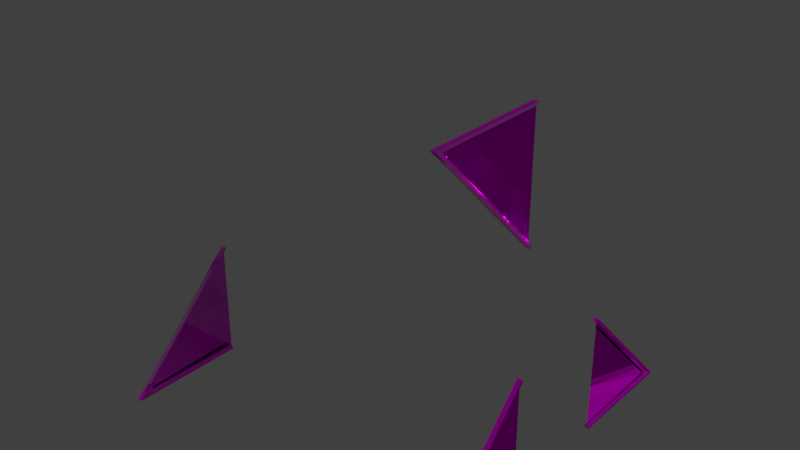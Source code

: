 # Source: Window1x1Side.blend  (saved by Blender 2.76.0; exported with 4.5.12 LTS)
import bpy
from mathutils import Matrix  # noqa: F401  (used for matrix-valued properties, if any)

bpy.ops.wm.read_factory_settings(use_empty=True)
scene = bpy.context.scene
scene.name = 'Window1x1Side_2EdgeBottom_0Corner'

# ---- collections
col_collection_1_004 = bpy.data.collections.new('Collection 1.004'); scene.collection.children.link(col_collection_1_004)
col_collection_2_004 = bpy.data.collections.new('Collection 2.004'); scene.collection.children.link(col_collection_2_004)
col_collection_2_004.hide_render = True
col_collection_2_004.hide_viewport = True
col_collection_3_004 = bpy.data.collections.new('Collection 3.004'); scene.collection.children.link(col_collection_3_004)
col_collection_3_004.hide_render = True
col_collection_3_004.hide_viewport = True
col_collection_4 = bpy.data.collections.new('Collection 4'); scene.collection.children.link(col_collection_4)
col_collection_11_004 = bpy.data.collections.new('Collection 11.004'); scene.collection.children.link(col_collection_11_004)
col_collection_11_004.hide_render = True
col_collection_11_004.hide_viewport = True
col_collection_12_004 = bpy.data.collections.new('Collection 12.004'); scene.collection.children.link(col_collection_12_004)
col_collection_12_004.hide_render = True
col_collection_12_004.hide_viewport = True

# ---- images (referenced by path relative to the original .blend; pixels are not part of the script)
import os
ASSET_DIR = os.environ.get("B2B_ASSET_DIR", "")  # directory of the original .blend (textures are referenced by path, not embedded)
HERE = os.path.dirname(os.path.abspath(__file__))  # packed textures are extracted next to this script under _unpacked/

def load_image(name, relpath, width, height, colorspace="sRGB"):
    """Load a texture the original file referenced (path relative to the .blend, or extracted next to this script)."""
    p = next((c for c in (os.path.join(HERE, relpath), os.path.join(ASSET_DIR, relpath)) if relpath and os.path.exists(c)), "")
    if p:
        img = bpy.data.images.load(p, check_existing=True)
        img.name = name
    else:  # same state as the original file: an image datablock whose file is absent (Cycles renders it pink)
        img = bpy.data.images.new(name, width, height)
        img.source = "FILE"
        img.filepath = "//" + (relpath or name)
    img.colorspace_settings.name = colorspace
    return img
img_map__7 = load_image('Map #7', 'WindowTexture_me.dds', 1024, 1024, 'sRGB')
img_windowtexture_cm_dds = load_image('WindowTexture_cm.dds', 'WindowTexture_cm.dds', 1024, 1024, 'sRGB')
img_windowtexture_ng_dds = load_image('WindowTexture_ng.dds', 'WindowTexture_ng.dds', 1024, 1024, 'Non-Color')
img_windowtexture_add_dds = load_image('WindowTexture_add.dds', 'WindowTexture_add.dds', 1024, 1024, 'Non-Color')
img_windowtexture_me_dds = load_image('WindowTexture_me.dds', 'WindowTexture_me.dds', 1024, 1024, 'sRGB')
img_map__8 = load_image('Map #8', 'SquareWindowDirt.DDS', 1024, 1024, 'sRGB')
img_sidewindowdirt_2edgeright_0corner_dds = load_image('SideWindowDirt_2EdgeRight_0Corner.DDS', 'SquareWindowDirt.DDS', 1024, 1024, 'sRGB')
img_sidewindowdirt_2edgebottom_0corner_dds = load_image('SideWindowDirt_2EdgeBottom_0Corner.DDS', 'SquareWindowDirt.DDS', 1024, 1024, 'sRGB')
img_map__8_001 = load_image('Map #8.001', 'default_grey_construction_de.dds', 1024, 1024, 'sRGB')
img_default_grey_construction_cm_dds = load_image('default_grey_construction_cm.dds', 'default_grey_construction_cm.dds', 1024, 1024, 'sRGB')
img_default_grey_construction_ng_dds = load_image('default_grey_construction_ng.dds', 'default_grey_construction_ng.dds', 1024, 1024, 'Non-Color')
img_default_grey_construction_add_dds = load_image('default_grey_construction_add.dds', 'default_grey_construction_add.dds', 1024, 1024, 'Non-Color')
img_default_grey_construction_de_dds = load_image('default_grey_construction_de.dds', 'default_grey_construction_de.dds', 1024, 1024, 'sRGB')

# ---- materials (node trees are filled in below, after node groups)
mat_frame = bpy.data.materials.new('Frame')
mat_frame.alpha_threshold = 0.0
mat_frame.diffuse_color = (0.588, 0.588, 0.588, 1.0)
mat_frame.roughness = 0.5
mat_frame.specular_intensity = 0.0
mat_glass_2edgeright_0corner = bpy.data.materials.new('Glass_2EdgeRight_0Corner')
mat_glass_2edgeright_0corner.alpha_threshold = 0.0
mat_glass_2edgeright_0corner.diffuse_color = (0.5882, 0.5882, 0.5882, 1.0)
mat_glass_2edgeright_0corner.roughness = 0.5
mat_glass_2edgeright_0corner.specular_intensity = 0.0
mat_mountpoint = bpy.data.materials.new('MountPoint')
mat_mountpoint.alpha_threshold = 0.0
mat_mountpoint.diffuse_color = (0.317, 1.0, 0.032, 1.0)
mat_mountpoint.roughness = 0.5
mat_glass_2edgebottom_0corner = bpy.data.materials.new('Glass_2EdgeBottom_0Corner')
mat_glass_2edgebottom_0corner.alpha_threshold = 0.0
mat_glass_2edgebottom_0corner.diffuse_color = (0.5882, 0.5882, 0.5882, 1.0)
mat_glass_2edgebottom_0corner.roughness = 0.5
mat_glass_2edgebottom_0corner.specular_intensity = 0.0
mat_default_gray = bpy.data.materials.new('Default_gray')
mat_default_gray.alpha_threshold = 0.0
mat_default_gray.diffuse_color = (0.5882, 0.5882, 0.5882, 1.0)
mat_default_gray.roughness = 0.5
mat_default_gray.specular_intensity = 0.0

# ---- node groups
ng_spaceengineers_dx11_shader_003 = bpy.data.node_groups.new('SpaceEngineers_DX11_Shader.003', 'ShaderNodeTree')
_s = ng_spaceengineers_dx11_shader_003.interface.new_socket(name='Surface', in_out='OUTPUT', socket_type='NodeSocketShader')
_s = ng_spaceengineers_dx11_shader_003.interface.new_socket(name='Base Color', in_out='INPUT', socket_type='NodeSocketColor')
_s = ng_spaceengineers_dx11_shader_003.interface.new_socket(name='Metalness', in_out='INPUT', socket_type='NodeSocketFloat')
_s.min_value = 0.0
_s.max_value = 1.0
_s = ng_spaceengineers_dx11_shader_003.interface.new_socket(name='Normal Map', in_out='INPUT', socket_type='NodeSocketColor')
_s.default_value = (0.5, 0.5, 1.0, 1.0)
_s = ng_spaceengineers_dx11_shader_003.interface.new_socket(name='Glossiness', in_out='INPUT', socket_type='NodeSocketFloat')
_s.min_value = 0.0
_s.max_value = 1.0
_s = ng_spaceengineers_dx11_shader_003.interface.new_socket(name='AO/Emissivity', in_out='INPUT', socket_type='NodeSocketColor')
_s.default_value = (1.0, 0.0, 0.0, 1.0)
_s = ng_spaceengineers_dx11_shader_003.interface.new_socket(name='Coloring Mask', in_out='INPUT', socket_type='NodeSocketFloat')
_s.min_value = 0.0
_s.max_value = 1.0
_N = ng_spaceengineers_dx11_shader_003.nodes; _L = ng_spaceengineers_dx11_shader_003.links
n0 = _N.new('NodeGroupInput'); n0.name = 'Group Input'; n0.location = (-400, 0)
n1 = _N.new('NodeGroupOutput'); n1.name = 'Group Output'; n1.location = (800, 0)
n2 = _N.new('ShaderNodeMath'); n2.name = 'Invert'; n2.location = (-200, 0)
n2.label = 'Invert'
n2.operation = 'SUBTRACT'
n2.inputs[0].default_value = 1.0
n3 = _N.new('ShaderNodeMath'); n3.name = 'Pow2'; n3.location = (0, 0)
n3.label = 'Pow2'
n3.operation = 'POWER'
n3.inputs[1].default_value = 2.0
n4 = _N.new('ShaderNodeNormalMap'); n4.name = 'NormalMap'; n4.location = (-200, -200)
n5 = _N.new('ShaderNodeFresnel'); n5.name = 'FresnelDiffuse'; n5.location = (200, -600)
n5.label = 'Fresnel Diffuse'
n6 = _N.new('ShaderNodeBsdfDiffuse'); n6.name = 'DiffuseColor'; n6.location = (200, -400)
n6.label = 'Diffuse Color'
n7 = _N.new('ShaderNodeBsdfAnisotropic'); n7.name = 'DiffuseGloss'; n7.location = (200, -200)
n7.label = 'Diffuse Gloss'
n7.distribution = 'GGX'
n7.inputs[0].default_value = (1.0, 1.0, 1.0, 1.0)
n8 = _N.new('ShaderNodeMixShader'); n8.name = 'MixColor'; n8.location = (400, -400)
n9 = _N.new('ShaderNodeBsdfAnisotropic'); n9.name = 'MetalGloss'; n9.location = (200, 0)
n9.label = 'Metal Gloss'
n9.distribution = 'GGX'
n10 = _N.new('ShaderNodeFresnel'); n10.name = 'FresnelMetal'; n10.location = (200, 200)
n10.label = 'Fresnel Metal '
n10.inputs[0].default_value = 25.0
n11 = _N.new('ShaderNodeMath'); n11.name = 'MetalFactor'; n11.location = (400, 200)
n11.operation = 'MULTIPLY'
n11.use_clamp = True
n12 = _N.new('ShaderNodeMixShader'); n12.name = 'MixMetal'; n12.location = (600, 0)
n13 = _N.new('ShaderNodeMath'); n13.name = 'Math'; n13.location = (0, 0)
n13.operation = 'POWER'
n14 = _N.new('ShaderNodeMath'); n14.name = 'Math.001'; n14.location = (0, 0)
n14.operation = 'POWER'
_L.new(n0.outputs[3], n2.inputs[1])
_L.new(n2.outputs[0], n3.inputs[0])
_L.new(n0.outputs[2], n4.inputs[1])
_L.new(n4.outputs[0], n5.inputs[1])
_L.new(n0.outputs[0], n6.inputs[0])
_L.new(n3.outputs[0], n6.inputs[1])
_L.new(n4.outputs[0], n6.inputs[2])
_L.new(n4.outputs[0], n7.inputs[4])
_L.new(n5.outputs[0], n8.inputs[0])
_L.new(n6.outputs[0], n8.inputs[1])
_L.new(n7.outputs[0], n8.inputs[2])
_L.new(n0.outputs[0], n9.inputs[0])
_L.new(n4.outputs[0], n9.inputs[4])
_L.new(n4.outputs[0], n10.inputs[1])
_L.new(n10.outputs[0], n11.inputs[0])
_L.new(n0.outputs[1], n11.inputs[1])
_L.new(n11.outputs[0], n12.inputs[0])
_L.new(n8.outputs[0], n12.inputs[1])
_L.new(n9.outputs[0], n12.inputs[2])
_L.new(n12.outputs[0], n1.inputs[0])
_L.new(n3.outputs[0], n13.inputs[0])
_L.new(n13.outputs[0], n9.inputs[1])
_L.new(n3.outputs[0], n14.inputs[0])
_L.new(n14.outputs[0], n7.inputs[1])
n1.is_active_output = True
ng_spaceengineers_dx9_shader_003 = bpy.data.node_groups.new('SpaceEngineers_DX9_Shader.003', 'ShaderNodeTree')
_s = ng_spaceengineers_dx9_shader_003.interface.new_socket(name='Surface', in_out='OUTPUT', socket_type='NodeSocketShader')
_s = ng_spaceengineers_dx9_shader_003.interface.new_socket(name='Diffuse', in_out='INPUT', socket_type='NodeSocketColor')
_s = ng_spaceengineers_dx9_shader_003.interface.new_socket(name='Emissive', in_out='INPUT', socket_type='NodeSocketFloat')
_s.default_value = 1.0
_s.min_value = 0.0
_s.max_value = 1.0
_s = ng_spaceengineers_dx9_shader_003.interface.new_socket(name='Normal Map', in_out='INPUT', socket_type='NodeSocketColor')
_s.default_value = (0.5, 0.5, 1.0, 1.0)
_s = ng_spaceengineers_dx9_shader_003.interface.new_socket(name='Specularity', in_out='INPUT', socket_type='NodeSocketFloat')
_s.min_value = 0.0
_s.max_value = 1.0
_s = ng_spaceengineers_dx9_shader_003.interface.new_socket(name='Uniform Color', in_out='INPUT', socket_type='NodeSocketColor')
_s.default_value = (1.0, 1.0, 1.0, 1.0)
_s = ng_spaceengineers_dx9_shader_003.interface.new_socket(name='Specular Intensity', in_out='INPUT', socket_type='NodeSocketFloat')
_s.min_value = 0.0
_s.max_value = 1000.0
_s = ng_spaceengineers_dx9_shader_003.interface.new_socket(name='Specular Power', in_out='INPUT', socket_type='NodeSocketFloat')
_s.min_value = 0.0
_s.max_value = 1000.0
_N = ng_spaceengineers_dx9_shader_003.nodes; _L = ng_spaceengineers_dx9_shader_003.links
n0 = _N.new('NodeGroupInput'); n0.name = 'Group Input'; n0.location = (-400, 0)
n1 = _N.new('NodeGroupOutput'); n1.name = 'Group Output'; n1.location = (200, 0)
n2 = _N.new('ShaderNodeNormalMap'); n2.name = 'NormalMap'; n2.location = (-200, -200)
n3 = _N.new('ShaderNodeBsdfDiffuse'); n3.name = 'DiffuseColor'; n3.location = (-200, 0)
n3.label = 'Diffuse Color'
_L.new(n0.outputs[2], n2.inputs[1])
_L.new(n0.outputs[0], n3.inputs[0])
_L.new(n2.outputs[0], n3.inputs[2])
_L.new(n3.outputs[0], n1.inputs[0])
n1.is_active_output = True
ng_spaceengineers_dx11_shader = bpy.data.node_groups.new('SpaceEngineers_DX11_Shader', 'ShaderNodeTree')
_s = ng_spaceengineers_dx11_shader.interface.new_socket(name='Surface', in_out='OUTPUT', socket_type='NodeSocketShader')
_s = ng_spaceengineers_dx11_shader.interface.new_socket(name='Base Color', in_out='INPUT', socket_type='NodeSocketColor')
_s = ng_spaceengineers_dx11_shader.interface.new_socket(name='Metalness', in_out='INPUT', socket_type='NodeSocketFloat')
_s.min_value = 0.0
_s.max_value = 1.0
_s = ng_spaceengineers_dx11_shader.interface.new_socket(name='Normal Map', in_out='INPUT', socket_type='NodeSocketColor')
_s.default_value = (0.5, 0.5, 1.0, 1.0)
_s = ng_spaceengineers_dx11_shader.interface.new_socket(name='Glossiness', in_out='INPUT', socket_type='NodeSocketFloat')
_s.min_value = 0.0
_s.max_value = 1.0
_s = ng_spaceengineers_dx11_shader.interface.new_socket(name='AO/Emissivity', in_out='INPUT', socket_type='NodeSocketColor')
_s.default_value = (1.0, 0.0, 0.0, 1.0)
_s = ng_spaceengineers_dx11_shader.interface.new_socket(name='Coloring Mask', in_out='INPUT', socket_type='NodeSocketFloat')
_s.min_value = 0.0
_s.max_value = 1.0
_N = ng_spaceengineers_dx11_shader.nodes; _L = ng_spaceengineers_dx11_shader.links
n0 = _N.new('NodeGroupInput'); n0.name = 'Group Input'; n0.location = (-400, 0)
n1 = _N.new('NodeGroupOutput'); n1.name = 'Group Output'; n1.location = (800, 0)
n2 = _N.new('ShaderNodeMath'); n2.name = 'Invert'; n2.location = (-200, 0)
n2.label = 'Invert'
n2.operation = 'SUBTRACT'
n2.inputs[0].default_value = 1.0
n3 = _N.new('ShaderNodeMath'); n3.name = 'Pow2'; n3.location = (0, 0)
n3.label = 'Pow2'
n3.operation = 'POWER'
n3.inputs[1].default_value = 2.0
n4 = _N.new('ShaderNodeNormalMap'); n4.name = 'NormalMap'; n4.location = (-200, -200)
n5 = _N.new('ShaderNodeFresnel'); n5.name = 'FresnelDiffuse'; n5.location = (200, -600)
n5.label = 'Fresnel Diffuse'
n6 = _N.new('ShaderNodeBsdfDiffuse'); n6.name = 'DiffuseColor'; n6.location = (200, -400)
n6.label = 'Diffuse Color'
n7 = _N.new('ShaderNodeBsdfAnisotropic'); n7.name = 'DiffuseGloss'; n7.location = (200, -200)
n7.label = 'Diffuse Gloss'
n7.distribution = 'GGX'
n7.inputs[0].default_value = (1.0, 1.0, 1.0, 1.0)
n8 = _N.new('ShaderNodeMixShader'); n8.name = 'MixColor'; n8.location = (400, -400)
n9 = _N.new('ShaderNodeBsdfAnisotropic'); n9.name = 'MetalGloss'; n9.location = (200, 0)
n9.label = 'Metal Gloss'
n9.distribution = 'GGX'
n10 = _N.new('ShaderNodeFresnel'); n10.name = 'FresnelMetal'; n10.location = (200, 200)
n10.label = 'Fresnel Metal '
n10.inputs[0].default_value = 25.0
n11 = _N.new('ShaderNodeMath'); n11.name = 'MetalFactor'; n11.location = (400, 200)
n11.operation = 'MULTIPLY'
n11.use_clamp = True
n12 = _N.new('ShaderNodeMixShader'); n12.name = 'MixMetal'; n12.location = (600, 0)
n13 = _N.new('ShaderNodeMath'); n13.name = 'Math'; n13.location = (0, 0)
n13.operation = 'POWER'
n14 = _N.new('ShaderNodeMath'); n14.name = 'Math.001'; n14.location = (0, 0)
n14.operation = 'POWER'
_L.new(n0.outputs[3], n2.inputs[1])
_L.new(n2.outputs[0], n3.inputs[0])
_L.new(n0.outputs[2], n4.inputs[1])
_L.new(n4.outputs[0], n5.inputs[1])
_L.new(n0.outputs[0], n6.inputs[0])
_L.new(n3.outputs[0], n6.inputs[1])
_L.new(n4.outputs[0], n6.inputs[2])
_L.new(n4.outputs[0], n7.inputs[4])
_L.new(n5.outputs[0], n8.inputs[0])
_L.new(n6.outputs[0], n8.inputs[1])
_L.new(n7.outputs[0], n8.inputs[2])
_L.new(n0.outputs[0], n9.inputs[0])
_L.new(n4.outputs[0], n9.inputs[4])
_L.new(n4.outputs[0], n10.inputs[1])
_L.new(n10.outputs[0], n11.inputs[0])
_L.new(n0.outputs[1], n11.inputs[1])
_L.new(n11.outputs[0], n12.inputs[0])
_L.new(n8.outputs[0], n12.inputs[1])
_L.new(n9.outputs[0], n12.inputs[2])
_L.new(n12.outputs[0], n1.inputs[0])
_L.new(n3.outputs[0], n13.inputs[0])
_L.new(n13.outputs[0], n9.inputs[1])
_L.new(n3.outputs[0], n14.inputs[0])
_L.new(n14.outputs[0], n7.inputs[1])
n1.is_active_output = True
ng_spaceengineers_dx9_shader = bpy.data.node_groups.new('SpaceEngineers_DX9_Shader', 'ShaderNodeTree')
_s = ng_spaceengineers_dx9_shader.interface.new_socket(name='Surface', in_out='OUTPUT', socket_type='NodeSocketShader')
_s = ng_spaceengineers_dx9_shader.interface.new_socket(name='Diffuse', in_out='INPUT', socket_type='NodeSocketColor')
_s = ng_spaceengineers_dx9_shader.interface.new_socket(name='Emissive', in_out='INPUT', socket_type='NodeSocketFloat')
_s.default_value = 1.0
_s.min_value = 0.0
_s.max_value = 1.0
_s = ng_spaceengineers_dx9_shader.interface.new_socket(name='Normal Map', in_out='INPUT', socket_type='NodeSocketColor')
_s.default_value = (0.5, 0.5, 1.0, 1.0)
_s = ng_spaceengineers_dx9_shader.interface.new_socket(name='Specularity', in_out='INPUT', socket_type='NodeSocketFloat')
_s.min_value = 0.0
_s.max_value = 1.0
_s = ng_spaceengineers_dx9_shader.interface.new_socket(name='Uniform Color', in_out='INPUT', socket_type='NodeSocketColor')
_s.default_value = (1.0, 1.0, 1.0, 1.0)
_s = ng_spaceengineers_dx9_shader.interface.new_socket(name='Specular Intensity', in_out='INPUT', socket_type='NodeSocketFloat')
_s.min_value = 0.0
_s.max_value = 1000.0
_s = ng_spaceengineers_dx9_shader.interface.new_socket(name='Specular Power', in_out='INPUT', socket_type='NodeSocketFloat')
_s.min_value = 0.0
_s.max_value = 1000.0
_N = ng_spaceengineers_dx9_shader.nodes; _L = ng_spaceengineers_dx9_shader.links
n0 = _N.new('NodeGroupInput'); n0.name = 'Group Input'; n0.location = (-400, 0)
n1 = _N.new('NodeGroupOutput'); n1.name = 'Group Output'; n1.location = (200, 0)
n2 = _N.new('ShaderNodeNormalMap'); n2.name = 'NormalMap'; n2.location = (-200, -200)
n3 = _N.new('ShaderNodeBsdfDiffuse'); n3.name = 'DiffuseColor'; n3.location = (-200, 0)
n3.label = 'Diffuse Color'
_L.new(n0.outputs[2], n2.inputs[1])
_L.new(n0.outputs[0], n3.inputs[0])
_L.new(n2.outputs[0], n3.inputs[2])
_L.new(n3.outputs[0], n1.inputs[0])
n1.is_active_output = True

# ---- material node trees
mat_frame.use_nodes = True; mat_frame.node_tree.nodes.clear()
_N = mat_frame.node_tree.nodes; _L = mat_frame.node_tree.links
n0 = _N.new('ShaderNodeOutputMaterial'); n0.name = 'Material Output'; n0.location = (800, 150)
n0.label = 'Material Out'
n1 = _N.new('ShaderNodeAddShader'); n1.name = 'Add Shader'; n1.location = (1000, 880)
n1.label = 'Shader Add Refl'
n2 = _N.new('ShaderNodeAddShader'); n2.name = 'Add Shader.001'; n2.location = (800, 880)
n2.label = 'Shader Add Spec'
n3 = _N.new('ShaderNodeBsdfRefraction'); n3.name = 'Refraction BSDF'; n3.location = (1200, 220)
n3.label = 'Refl BSDF'
n3.mute = True
n4 = _N.new('ShaderNodeMix'); n4.name = 'Mix'; n4.location = (1000, 220)
n4.label = 'Mix Color/Refl'
n4.data_type = 'RGBA'
n4.blend_type = 'MULTIPLY'
n4.inputs[0].default_value = 1.0
n4.inputs[6].default_value = (1.0, 1.0, 1.0, 1.0)
n4.inputs[7].default_value = (0.0, 0.0, 0.0, 0.0)
n5 = _N.new('ShaderNodeMixShader'); n5.name = 'Mix Shader'; n5.location = (600, 880)
n5.label = 'Shader Mix Alpha'
n6 = _N.new('ShaderNodeBsdfTransparent'); n6.name = 'Transparent BSDF'; n6.location = (400, 880)
n6.label = 'Alpha BSDF'
n6.mute = True
n7 = _N.new('ShaderNodeMix'); n7.name = 'Mix.001'; n7.location = (200, 1100)
n7.label = 'Mix Color/Alpha'
n7.data_type = 'RGBA'
n7.blend_type = 'MULTIPLY'
n7.inputs[0].default_value = 1.0
n7.inputs[6].default_value = (1.0, 1.0, 1.0, 1.0)
n7.inputs[7].default_value = (1.0, 1.0, 1.0, 1.0)
n8 = _N.new('ShaderNodeBsdfDiffuse'); n8.name = 'Diffuse BSDF'; n8.location = (400, 660)
n8.label = 'Diff BSDF'
n9 = _N.new('ShaderNodeMix'); n9.name = 'Mix.002'; n9.location = (200, 660)
n9.label = 'Mix Color/Diffuse'
n9.data_type = 'RGBA'
n9.blend_type = 'MULTIPLY'
n9.inputs[0].default_value = 1.0
n9.inputs[6].default_value = (0.588, 0.588, 0.588, 1.0)
n10 = _N.new('ShaderNodeBsdfAnisotropic'); n10.name = 'Glossy BSDF'; n10.location = (400, 220)
n10.label = 'Spec BSDF'
n10.mute = True
n10.distribution = 'GGX'
n11 = _N.new('ShaderNodeMix'); n11.name = 'Mix.003'; n11.location = (200, 220)
n11.label = 'Mix Color/Spec'
n11.data_type = 'RGBA'
n11.blend_type = 'MULTIPLY'
n11.inputs[0].default_value = 1.0
n11.inputs[6].default_value = (0.0, 0.0, 0.0, 1.0)
n11.inputs[7].default_value = (0.0, 0.0, 0.0, 1.0)
n12 = _N.new('ShaderNodeMix'); n12.name = 'Mix.004'; n12.location = (200, 0)
n12.label = 'Mix Color/Hardness'
n12.data_type = 'RGBA'
n12.blend_type = 'MULTIPLY'
n12.inputs[0].default_value = 1.0
n12.inputs[6].default_value = (0.35, 0.35, 0.35, 0.35)
n12.inputs[7].default_value = (1.0, 1.0, 1.0, 1.0)
n13 = _N.new('ShaderNodeNormalMap'); n13.name = 'Normal Map'; n13.location = (200, 440)
n13.label = 'Normal/Map'
n13.mute = True
n14 = _N.new('ShaderNodeMix'); n14.name = 'Mix.005'; n14.location = (1000, 660)
n14.label = 'Bump/Map'
n14.mute = True
n14.data_type = 'RGBA'
n14.blend_type = 'MULTIPLY'
n14.inputs[0].default_value = 1.0
n14.inputs[6].default_value = (1.0, 1.0, 1.0, 1.0)
n14.inputs[7].default_value = (0.0, 0.0, 0.0, 1.0)
n15 = _N.new('ShaderNodeTexCoord'); n15.name = 'Texture Coordinate'; n15.location = (-600, 660)
n15.label = 'Texture Coords'
n16 = _N.new('ShaderNodeTexImage'); n16.name = 'Image Texture'; n16.location = (0, 660)
n16.width = 140
n16.image = img_map__7
n17 = _N.new('ShaderNodeTexImage'); n17.name = 'ColorMetalTexture'; n17.location = (-600, 600)
n17.label = 'ColorMetalTexture'
n17.width = 140
n17.image = img_windowtexture_cm_dds
n18 = _N.new('ShaderNodeTexImage'); n18.name = 'NormalGlossTexture'; n18.location = (-400, 500)
n18.label = 'NormalGlossTexture'
n18.width = 140
n18.image = img_windowtexture_ng_dds
n19 = _N.new('ShaderNodeTexImage'); n19.name = 'AddMapsTexture'; n19.location = (-200, 400)
n19.label = 'AddMapsTexture'
n19.width = 140
n19.image = img_windowtexture_add_dds
n20 = _N.new('ShaderNodeTexImage'); n20.name = 'AlphamaskTexture'; n20.location = (0, 300)
n20.label = 'AlphamaskTexture'
n20.width = 140
n21 = _N.new('ShaderNodeGroup'); n21.name = 'DX11Shader'; n21.location = (250, 600)
n21.width = 207
n21.node_tree = ng_spaceengineers_dx11_shader_003
n22 = _N.new('NodeFrame'); n22.name = 'DX11Frame'; n22.location = (0, 0)
n22.label = 'DirectX 11 Textures'
n22.width = 150
n22.label_size = 25
n23 = _N.new('ShaderNodeTexImage'); n23.name = 'DiffuseTexture'; n23.location = (-600, -100)
n23.label = 'DiffuseTexture'
n23.width = 140
n23.image = img_windowtexture_me_dds
n24 = _N.new('ShaderNodeTexImage'); n24.name = 'NormalTexture'; n24.location = (-400, -200)
n24.label = 'NormalTexture'
n24.width = 140
n25 = _N.new('ShaderNodeRGB'); n25.name = 'DiffuseColor'; n25.location = (-200, -300)
n25.label = 'Diffuse Color'
n25.outputs[0].default_value = (1.0, 1.0, 1.0, 1.0)
n26 = _N.new('ShaderNodeValue'); n26.name = 'SpecularIntensity'; n26.location = (0, -300)
n26.label = 'Specular Intensity'
n26.outputs[0].default_value = 0.0
n27 = _N.new('ShaderNodeValue'); n27.name = 'SpecularPower'; n27.location = (0, -400)
n27.label = 'Specular Power'
n27.outputs[0].default_value = 2.0
n28 = _N.new('ShaderNodeGroup'); n28.name = 'DX9Shader'; n28.location = (250, -50)
n28.width = 207
n28.node_tree = ng_spaceengineers_dx9_shader_003
n29 = _N.new('NodeFrame'); n29.name = 'DX9Frame'; n29.location = (0, 0)
n29.label = 'DirectX 9 Textures'
n29.width = 150
n29.label_size = 25
n30 = _N.new('ShaderNodeMixShader'); n30.name = 'ShaderToggle'; n30.location = (600, 150)
n30.label = 'Shader Toggle'
n30.inputs[0].default_value = 0.0
n31 = _N.new('ShaderNodeDisplacement'); n31.name = 'Displacement'; n31.location = (0, 0)
n31.inputs[1].default_value = 0.0
n31.inputs[2].default_value = 0.1
n32 = _N.new('ShaderNodeMath'); n32.name = 'Math'; n32.location = (0, 0)
n32.operation = 'POWER'
n17.parent = n22
n18.parent = n22
n19.parent = n22
n20.parent = n22
n21.parent = n22
n23.parent = n29
n24.parent = n29
n25.parent = n29
n26.parent = n29
n27.parent = n29
n28.parent = n29
_L.new(n2.outputs[0], n1.inputs[0])
_L.new(n3.outputs[0], n1.inputs[1])
_L.new(n4.outputs[2], n3.inputs[0])
_L.new(n5.outputs[0], n2.inputs[0])
_L.new(n6.outputs[0], n5.inputs[1])
_L.new(n7.outputs[2], n5.inputs[0])
_L.new(n8.outputs[0], n5.inputs[2])
_L.new(n9.outputs[2], n8.inputs[0])
_L.new(n10.outputs[0], n2.inputs[1])
_L.new(n11.outputs[2], n10.inputs[0])
_L.new(n13.outputs[0], n8.inputs[2])
_L.new(n13.outputs[0], n10.inputs[4])
_L.new(n13.outputs[0], n3.inputs[3])
_L.new(n16.outputs[0], n9.inputs[7])
_L.new(n17.outputs[0], n21.inputs[0])
_L.new(n17.outputs[1], n21.inputs[1])
_L.new(n18.outputs[0], n21.inputs[2])
_L.new(n18.outputs[1], n21.inputs[3])
_L.new(n19.outputs[0], n21.inputs[4])
_L.new(n19.outputs[1], n21.inputs[5])
_L.new(n23.outputs[0], n28.inputs[0])
_L.new(n23.outputs[1], n28.inputs[1])
_L.new(n24.outputs[0], n28.inputs[2])
_L.new(n24.outputs[1], n28.inputs[3])
_L.new(n25.outputs[0], n28.inputs[4])
_L.new(n26.outputs[0], n28.inputs[5])
_L.new(n27.outputs[0], n28.inputs[6])
_L.new(n21.outputs[0], n30.inputs[1])
_L.new(n28.outputs[0], n30.inputs[2])
_L.new(n30.outputs[0], n0.inputs[0])
_L.new(n14.outputs[2], n31.inputs[0])
_L.new(n31.outputs[0], n0.inputs[2])
_L.new(n12.outputs[2], n32.inputs[0])
_L.new(n32.outputs[0], n10.inputs[1])
n0.is_active_output = True
mat_glass_2edgeright_0corner.use_nodes = True; mat_glass_2edgeright_0corner.node_tree.nodes.clear()
_N = mat_glass_2edgeright_0corner.node_tree.nodes; _L = mat_glass_2edgeright_0corner.node_tree.links
n0 = _N.new('ShaderNodeOutputMaterial'); n0.name = 'Material Output'; n0.location = (800, 150)
n0.label = 'Material Out'
n1 = _N.new('ShaderNodeAddShader'); n1.name = 'Add Shader'; n1.location = (1000, 880)
n1.label = 'Shader Add Refl'
n2 = _N.new('ShaderNodeAddShader'); n2.name = 'Add Shader.001'; n2.location = (800, 880)
n2.label = 'Shader Add Spec'
n3 = _N.new('ShaderNodeBsdfRefraction'); n3.name = 'Refraction BSDF'; n3.location = (1200, 220)
n3.label = 'Refl BSDF'
n3.mute = True
n4 = _N.new('ShaderNodeMix'); n4.name = 'Mix'; n4.location = (1000, 220)
n4.label = 'Mix Color/Refl'
n4.data_type = 'RGBA'
n4.blend_type = 'MULTIPLY'
n4.inputs[0].default_value = 1.0
n4.inputs[6].default_value = (1.0, 1.0, 1.0, 1.0)
n4.inputs[7].default_value = (0.0, 0.0, 0.0, 0.0)
n5 = _N.new('ShaderNodeMixShader'); n5.name = 'Mix Shader'; n5.location = (600, 880)
n5.label = 'Shader Mix Alpha'
n6 = _N.new('ShaderNodeBsdfTransparent'); n6.name = 'Transparent BSDF'; n6.location = (400, 880)
n6.label = 'Alpha BSDF'
n7 = _N.new('ShaderNodeMix'); n7.name = 'Mix.001'; n7.location = (200, 1100)
n7.label = 'Mix Color/Alpha'
n7.data_type = 'RGBA'
n7.blend_type = 'MULTIPLY'
n7.inputs[0].default_value = 1.0
n7.inputs[6].default_value = (0.5, 0.5, 0.5, 0.5)
n7.inputs[7].default_value = (1.0, 1.0, 1.0, 1.0)
n8 = _N.new('ShaderNodeBsdfDiffuse'); n8.name = 'Diffuse BSDF'; n8.location = (400, 660)
n8.label = 'Diff BSDF'
n9 = _N.new('ShaderNodeMix'); n9.name = 'Mix.002'; n9.location = (200, 660)
n9.label = 'Mix Color/Diffuse'
n9.data_type = 'RGBA'
n9.blend_type = 'MULTIPLY'
n9.inputs[0].default_value = 1.0
n9.inputs[6].default_value = (0.5882, 0.5882, 0.5882, 1.0)
n10 = _N.new('ShaderNodeBsdfAnisotropic'); n10.name = 'Glossy BSDF'; n10.location = (400, 220)
n10.label = 'Spec BSDF'
n10.mute = True
n10.distribution = 'GGX'
n11 = _N.new('ShaderNodeMix'); n11.name = 'Mix.003'; n11.location = (200, 220)
n11.label = 'Mix Color/Spec'
n11.data_type = 'RGBA'
n11.blend_type = 'MULTIPLY'
n11.inputs[0].default_value = 1.0
n11.inputs[6].default_value = (0.0, 0.0, 0.0, 1.0)
n11.inputs[7].default_value = (0.0, 0.0, 0.0, 1.0)
n12 = _N.new('ShaderNodeMix'); n12.name = 'Mix.004'; n12.location = (200, 0)
n12.label = 'Mix Color/Hardness'
n12.data_type = 'RGBA'
n12.blend_type = 'MULTIPLY'
n12.inputs[0].default_value = 1.0
n12.inputs[6].default_value = (0.35, 0.35, 0.35, 0.35)
n12.inputs[7].default_value = (1.0, 1.0, 1.0, 1.0)
n13 = _N.new('ShaderNodeNormalMap'); n13.name = 'Normal Map'; n13.location = (200, 440)
n13.label = 'Normal/Map'
n13.mute = True
n14 = _N.new('ShaderNodeMix'); n14.name = 'Mix.005'; n14.location = (1000, 660)
n14.label = 'Bump/Map'
n14.mute = True
n14.data_type = 'RGBA'
n14.blend_type = 'MULTIPLY'
n14.inputs[0].default_value = 1.0
n14.inputs[6].default_value = (1.0, 1.0, 1.0, 1.0)
n14.inputs[7].default_value = (0.0, 0.0, 0.0, 1.0)
n15 = _N.new('ShaderNodeTexCoord'); n15.name = 'Texture Coordinate'; n15.location = (-600, 660)
n15.label = 'Texture Coords'
n16 = _N.new('ShaderNodeTexImage'); n16.name = 'Image Texture'; n16.location = (0, 660)
n16.width = 140
n16.image = img_map__8
n17 = _N.new('ShaderNodeTexImage'); n17.name = 'ColorMetalTexture'; n17.location = (-600, 600)
n17.label = 'ColorMetalTexture'
n17.width = 140
n18 = _N.new('ShaderNodeTexImage'); n18.name = 'NormalGlossTexture'; n18.location = (-400, 500)
n18.label = 'NormalGlossTexture'
n18.width = 140
n19 = _N.new('ShaderNodeTexImage'); n19.name = 'AddMapsTexture'; n19.location = (-200, 400)
n19.label = 'AddMapsTexture'
n19.width = 140
n20 = _N.new('ShaderNodeTexImage'); n20.name = 'AlphamaskTexture'; n20.location = (0, 300)
n20.label = 'AlphamaskTexture'
n20.width = 140
n21 = _N.new('ShaderNodeGroup'); n21.name = 'DX11Shader'; n21.location = (250, 600)
n21.width = 207
n21.node_tree = ng_spaceengineers_dx11_shader_003
n22 = _N.new('NodeFrame'); n22.name = 'DX11Frame'; n22.location = (0, 0)
n22.label = 'DirectX 11 Textures'
n22.width = 150
n22.label_size = 25
n23 = _N.new('ShaderNodeTexImage'); n23.name = 'DiffuseTexture'; n23.location = (-600, -100)
n23.label = 'DiffuseTexture'
n23.width = 140
n23.image = img_sidewindowdirt_2edgeright_0corner_dds
n24 = _N.new('ShaderNodeTexImage'); n24.name = 'NormalTexture'; n24.location = (-400, -200)
n24.label = 'NormalTexture'
n24.width = 140
n25 = _N.new('ShaderNodeRGB'); n25.name = 'DiffuseColor'; n25.location = (-200, -300)
n25.label = 'Diffuse Color'
n25.outputs[0].default_value = (1.0, 1.0, 1.0, 1.0)
n26 = _N.new('ShaderNodeValue'); n26.name = 'SpecularIntensity'; n26.location = (0, -300)
n26.label = 'Specular Intensity'
n26.outputs[0].default_value = 30.0
n27 = _N.new('ShaderNodeValue'); n27.name = 'SpecularPower'; n27.location = (0, -400)
n27.label = 'Specular Power'
n27.outputs[0].default_value = 42.0
n28 = _N.new('ShaderNodeGroup'); n28.name = 'DX9Shader'; n28.location = (250, -50)
n28.width = 207
n28.node_tree = ng_spaceengineers_dx9_shader_003
n29 = _N.new('NodeFrame'); n29.name = 'DX9Frame'; n29.location = (0, 0)
n29.label = 'DirectX 9 Textures'
n29.width = 150
n29.label_size = 25
n30 = _N.new('ShaderNodeMixShader'); n30.name = 'ShaderToggle'; n30.location = (600, 150)
n30.label = 'Shader Toggle'
n30.inputs[0].default_value = 0.0
n31 = _N.new('ShaderNodeDisplacement'); n31.name = 'Displacement'; n31.location = (0, 0)
n31.inputs[1].default_value = 0.0
n31.inputs[2].default_value = 0.1
n32 = _N.new('ShaderNodeMath'); n32.name = 'Math'; n32.location = (0, 0)
n32.operation = 'POWER'
n17.parent = n22
n18.parent = n22
n19.parent = n22
n20.parent = n22
n21.parent = n22
n23.parent = n29
n24.parent = n29
n25.parent = n29
n26.parent = n29
n27.parent = n29
n28.parent = n29
_L.new(n2.outputs[0], n1.inputs[0])
_L.new(n3.outputs[0], n1.inputs[1])
_L.new(n4.outputs[2], n3.inputs[0])
_L.new(n5.outputs[0], n2.inputs[0])
_L.new(n6.outputs[0], n5.inputs[1])
_L.new(n7.outputs[2], n5.inputs[0])
_L.new(n8.outputs[0], n5.inputs[2])
_L.new(n9.outputs[2], n8.inputs[0])
_L.new(n10.outputs[0], n2.inputs[1])
_L.new(n11.outputs[2], n10.inputs[0])
_L.new(n13.outputs[0], n8.inputs[2])
_L.new(n13.outputs[0], n10.inputs[4])
_L.new(n13.outputs[0], n3.inputs[3])
_L.new(n16.outputs[0], n9.inputs[7])
_L.new(n17.outputs[0], n21.inputs[0])
_L.new(n17.outputs[1], n21.inputs[1])
_L.new(n18.outputs[0], n21.inputs[2])
_L.new(n18.outputs[1], n21.inputs[3])
_L.new(n19.outputs[0], n21.inputs[4])
_L.new(n19.outputs[1], n21.inputs[5])
_L.new(n23.outputs[0], n28.inputs[0])
_L.new(n23.outputs[1], n28.inputs[1])
_L.new(n24.outputs[0], n28.inputs[2])
_L.new(n24.outputs[1], n28.inputs[3])
_L.new(n25.outputs[0], n28.inputs[4])
_L.new(n26.outputs[0], n28.inputs[5])
_L.new(n27.outputs[0], n28.inputs[6])
_L.new(n21.outputs[0], n30.inputs[1])
_L.new(n28.outputs[0], n30.inputs[2])
_L.new(n30.outputs[0], n0.inputs[0])
_L.new(n14.outputs[2], n31.inputs[0])
_L.new(n31.outputs[0], n0.inputs[2])
_L.new(n12.outputs[2], n32.inputs[0])
_L.new(n32.outputs[0], n10.inputs[1])
n0.is_active_output = True
mat_mountpoint.use_nodes = True; mat_mountpoint.node_tree.nodes.clear()
_N = mat_mountpoint.node_tree.nodes; _L = mat_mountpoint.node_tree.links
n0 = _N.new('ShaderNodeOutputMaterial'); n0.name = 'Material Output'; n0.location = (800, 150)
n1 = _N.new('ShaderNodeTexImage'); n1.name = 'ColorMetalTexture'; n1.location = (-600, 600)
n1.label = 'ColorMetalTexture'
n1.width = 140
n2 = _N.new('ShaderNodeTexImage'); n2.name = 'NormalGlossTexture'; n2.location = (-400, 500)
n2.label = 'NormalGlossTexture'
n2.width = 140
n3 = _N.new('ShaderNodeTexImage'); n3.name = 'AddMapsTexture'; n3.location = (-200, 400)
n3.label = 'AddMapsTexture'
n3.width = 140
n4 = _N.new('ShaderNodeTexImage'); n4.name = 'AlphamaskTexture'; n4.location = (0, 300)
n4.label = 'AlphamaskTexture'
n4.width = 140
n5 = _N.new('ShaderNodeGroup'); n5.name = 'DX11Shader'; n5.location = (250, 600)
n5.width = 207
n5.node_tree = ng_spaceengineers_dx11_shader_003
n6 = _N.new('NodeFrame'); n6.name = 'DX11Frame'; n6.location = (0, 0)
n6.label = 'DirectX 11 Textures'
n6.width = 150
n6.label_size = 25
n7 = _N.new('ShaderNodeTexImage'); n7.name = 'DiffuseTexture'; n7.location = (-600, -100)
n7.label = 'DiffuseTexture'
n7.width = 140
n8 = _N.new('ShaderNodeTexImage'); n8.name = 'NormalTexture'; n8.location = (-400, -200)
n8.label = 'NormalTexture'
n8.width = 140
n9 = _N.new('ShaderNodeRGB'); n9.name = 'DiffuseColor'; n9.location = (-200, -300)
n9.label = 'Diffuse Color'
n9.outputs[0].default_value = (1.0, 1.0, 1.0, 1.0)
n10 = _N.new('ShaderNodeValue'); n10.name = 'SpecularIntensity'; n10.location = (0, -300)
n10.label = 'Specular Intensity'
n10.outputs[0].default_value = 0.0
n11 = _N.new('ShaderNodeValue'); n11.name = 'SpecularPower'; n11.location = (0, -400)
n11.label = 'Specular Power'
n11.outputs[0].default_value = 0.0
n12 = _N.new('ShaderNodeGroup'); n12.name = 'DX9Shader'; n12.location = (250, -50)
n12.width = 207
n12.node_tree = ng_spaceengineers_dx9_shader_003
n13 = _N.new('NodeFrame'); n13.name = 'DX9Frame'; n13.location = (0, 0)
n13.label = 'DirectX 9 Textures'
n13.width = 150
n13.label_size = 25
n14 = _N.new('ShaderNodeMixShader'); n14.name = 'ShaderToggle'; n14.location = (600, 150)
n14.label = 'Shader Toggle'
n14.inputs[0].default_value = 0.0
n1.parent = n6
n2.parent = n6
n3.parent = n6
n4.parent = n6
n5.parent = n6
n7.parent = n13
n8.parent = n13
n9.parent = n13
n10.parent = n13
n11.parent = n13
n12.parent = n13
_L.new(n1.outputs[0], n5.inputs[0])
_L.new(n1.outputs[1], n5.inputs[1])
_L.new(n2.outputs[0], n5.inputs[2])
_L.new(n2.outputs[1], n5.inputs[3])
_L.new(n3.outputs[0], n5.inputs[4])
_L.new(n3.outputs[1], n5.inputs[5])
_L.new(n7.outputs[0], n12.inputs[0])
_L.new(n7.outputs[1], n12.inputs[1])
_L.new(n8.outputs[0], n12.inputs[2])
_L.new(n8.outputs[1], n12.inputs[3])
_L.new(n9.outputs[0], n12.inputs[4])
_L.new(n10.outputs[0], n12.inputs[5])
_L.new(n11.outputs[0], n12.inputs[6])
_L.new(n5.outputs[0], n14.inputs[1])
_L.new(n12.outputs[0], n14.inputs[2])
_L.new(n14.outputs[0], n0.inputs[0])
n0.is_active_output = True
mat_glass_2edgebottom_0corner.use_nodes = True; mat_glass_2edgebottom_0corner.node_tree.nodes.clear()
_N = mat_glass_2edgebottom_0corner.node_tree.nodes; _L = mat_glass_2edgebottom_0corner.node_tree.links
n0 = _N.new('ShaderNodeOutputMaterial'); n0.name = 'Material Output'; n0.location = (800, 150)
n0.label = 'Material Out'
n1 = _N.new('ShaderNodeAddShader'); n1.name = 'Add Shader'; n1.location = (1000, 880)
n1.label = 'Shader Add Refl'
n2 = _N.new('ShaderNodeAddShader'); n2.name = 'Add Shader.001'; n2.location = (800, 880)
n2.label = 'Shader Add Spec'
n3 = _N.new('ShaderNodeBsdfRefraction'); n3.name = 'Refraction BSDF'; n3.location = (1200, 220)
n3.label = 'Refl BSDF'
n3.mute = True
n4 = _N.new('ShaderNodeMix'); n4.name = 'Mix'; n4.location = (1000, 220)
n4.label = 'Mix Color/Refl'
n4.data_type = 'RGBA'
n4.blend_type = 'MULTIPLY'
n4.inputs[0].default_value = 1.0
n4.inputs[6].default_value = (1.0, 1.0, 1.0, 1.0)
n4.inputs[7].default_value = (0.0, 0.0, 0.0, 0.0)
n5 = _N.new('ShaderNodeMixShader'); n5.name = 'Mix Shader'; n5.location = (600, 880)
n5.label = 'Shader Mix Alpha'
n6 = _N.new('ShaderNodeBsdfTransparent'); n6.name = 'Transparent BSDF'; n6.location = (400, 880)
n6.label = 'Alpha BSDF'
n7 = _N.new('ShaderNodeMix'); n7.name = 'Mix.001'; n7.location = (200, 1100)
n7.label = 'Mix Color/Alpha'
n7.data_type = 'RGBA'
n7.blend_type = 'MULTIPLY'
n7.inputs[0].default_value = 1.0
n7.inputs[6].default_value = (0.5, 0.5, 0.5, 0.5)
n7.inputs[7].default_value = (1.0, 1.0, 1.0, 1.0)
n8 = _N.new('ShaderNodeBsdfDiffuse'); n8.name = 'Diffuse BSDF'; n8.location = (400, 660)
n8.label = 'Diff BSDF'
n9 = _N.new('ShaderNodeMix'); n9.name = 'Mix.002'; n9.location = (200, 660)
n9.label = 'Mix Color/Diffuse'
n9.data_type = 'RGBA'
n9.blend_type = 'MULTIPLY'
n9.inputs[0].default_value = 1.0
n9.inputs[6].default_value = (0.5882, 0.5882, 0.5882, 1.0)
n10 = _N.new('ShaderNodeBsdfAnisotropic'); n10.name = 'Glossy BSDF'; n10.location = (400, 220)
n10.label = 'Spec BSDF'
n10.mute = True
n10.distribution = 'GGX'
n11 = _N.new('ShaderNodeMix'); n11.name = 'Mix.003'; n11.location = (200, 220)
n11.label = 'Mix Color/Spec'
n11.data_type = 'RGBA'
n11.blend_type = 'MULTIPLY'
n11.inputs[0].default_value = 1.0
n11.inputs[6].default_value = (0.0, 0.0, 0.0, 1.0)
n11.inputs[7].default_value = (0.0, 0.0, 0.0, 1.0)
n12 = _N.new('ShaderNodeMix'); n12.name = 'Mix.004'; n12.location = (200, 0)
n12.label = 'Mix Color/Hardness'
n12.data_type = 'RGBA'
n12.blend_type = 'MULTIPLY'
n12.inputs[0].default_value = 1.0
n12.inputs[6].default_value = (0.35, 0.35, 0.35, 0.35)
n12.inputs[7].default_value = (1.0, 1.0, 1.0, 1.0)
n13 = _N.new('ShaderNodeNormalMap'); n13.name = 'Normal Map'; n13.location = (200, 440)
n13.label = 'Normal/Map'
n13.mute = True
n14 = _N.new('ShaderNodeMix'); n14.name = 'Mix.005'; n14.location = (1000, 660)
n14.label = 'Bump/Map'
n14.mute = True
n14.data_type = 'RGBA'
n14.blend_type = 'MULTIPLY'
n14.inputs[0].default_value = 1.0
n14.inputs[6].default_value = (1.0, 1.0, 1.0, 1.0)
n14.inputs[7].default_value = (0.0, 0.0, 0.0, 1.0)
n15 = _N.new('ShaderNodeTexCoord'); n15.name = 'Texture Coordinate'; n15.location = (-600, 660)
n15.label = 'Texture Coords'
n16 = _N.new('ShaderNodeTexImage'); n16.name = 'Image Texture'; n16.location = (0, 660)
n16.width = 140
n16.image = img_map__8
n17 = _N.new('ShaderNodeTexImage'); n17.name = 'ColorMetalTexture'; n17.location = (-600, 600)
n17.label = 'ColorMetalTexture'
n17.width = 140
n18 = _N.new('ShaderNodeTexImage'); n18.name = 'NormalGlossTexture'; n18.location = (-400, 500)
n18.label = 'NormalGlossTexture'
n18.width = 140
n19 = _N.new('ShaderNodeTexImage'); n19.name = 'AddMapsTexture'; n19.location = (-200, 400)
n19.label = 'AddMapsTexture'
n19.width = 140
n20 = _N.new('ShaderNodeTexImage'); n20.name = 'AlphamaskTexture'; n20.location = (0, 300)
n20.label = 'AlphamaskTexture'
n20.width = 140
n21 = _N.new('ShaderNodeGroup'); n21.name = 'DX11Shader'; n21.location = (250, 600)
n21.width = 207
n21.node_tree = ng_spaceengineers_dx11_shader_003
n22 = _N.new('NodeFrame'); n22.name = 'DX11Frame'; n22.location = (0, 0)
n22.label = 'DirectX 11 Textures'
n22.width = 150
n22.label_size = 25
n23 = _N.new('ShaderNodeTexImage'); n23.name = 'DiffuseTexture'; n23.location = (-600, -100)
n23.label = 'DiffuseTexture'
n23.width = 140
n23.image = img_sidewindowdirt_2edgebottom_0corner_dds
n24 = _N.new('ShaderNodeTexImage'); n24.name = 'NormalTexture'; n24.location = (-400, -200)
n24.label = 'NormalTexture'
n24.width = 140
n25 = _N.new('ShaderNodeRGB'); n25.name = 'DiffuseColor'; n25.location = (-200, -300)
n25.label = 'Diffuse Color'
n25.outputs[0].default_value = (1.0, 1.0, 1.0, 1.0)
n26 = _N.new('ShaderNodeValue'); n26.name = 'SpecularIntensity'; n26.location = (0, -300)
n26.label = 'Specular Intensity'
n26.outputs[0].default_value = 30.0
n27 = _N.new('ShaderNodeValue'); n27.name = 'SpecularPower'; n27.location = (0, -400)
n27.label = 'Specular Power'
n27.outputs[0].default_value = 42.0
n28 = _N.new('ShaderNodeGroup'); n28.name = 'DX9Shader'; n28.location = (250, -50)
n28.width = 207
n28.node_tree = ng_spaceengineers_dx9_shader_003
n29 = _N.new('NodeFrame'); n29.name = 'DX9Frame'; n29.location = (0, 0)
n29.label = 'DirectX 9 Textures'
n29.width = 150
n29.label_size = 25
n30 = _N.new('ShaderNodeMixShader'); n30.name = 'ShaderToggle'; n30.location = (600, 150)
n30.label = 'Shader Toggle'
n30.inputs[0].default_value = 0.0
n31 = _N.new('ShaderNodeDisplacement'); n31.name = 'Displacement'; n31.location = (0, 0)
n31.inputs[1].default_value = 0.0
n31.inputs[2].default_value = 0.1
n32 = _N.new('ShaderNodeMath'); n32.name = 'Math'; n32.location = (0, 0)
n32.operation = 'POWER'
n17.parent = n22
n18.parent = n22
n19.parent = n22
n20.parent = n22
n21.parent = n22
n23.parent = n29
n24.parent = n29
n25.parent = n29
n26.parent = n29
n27.parent = n29
n28.parent = n29
_L.new(n2.outputs[0], n1.inputs[0])
_L.new(n3.outputs[0], n1.inputs[1])
_L.new(n4.outputs[2], n3.inputs[0])
_L.new(n5.outputs[0], n2.inputs[0])
_L.new(n6.outputs[0], n5.inputs[1])
_L.new(n7.outputs[2], n5.inputs[0])
_L.new(n8.outputs[0], n5.inputs[2])
_L.new(n9.outputs[2], n8.inputs[0])
_L.new(n10.outputs[0], n2.inputs[1])
_L.new(n11.outputs[2], n10.inputs[0])
_L.new(n13.outputs[0], n8.inputs[2])
_L.new(n13.outputs[0], n10.inputs[4])
_L.new(n13.outputs[0], n3.inputs[3])
_L.new(n16.outputs[0], n9.inputs[7])
_L.new(n17.outputs[0], n21.inputs[0])
_L.new(n17.outputs[1], n21.inputs[1])
_L.new(n18.outputs[0], n21.inputs[2])
_L.new(n18.outputs[1], n21.inputs[3])
_L.new(n19.outputs[0], n21.inputs[4])
_L.new(n19.outputs[1], n21.inputs[5])
_L.new(n23.outputs[0], n28.inputs[0])
_L.new(n23.outputs[1], n28.inputs[1])
_L.new(n24.outputs[0], n28.inputs[2])
_L.new(n24.outputs[1], n28.inputs[3])
_L.new(n25.outputs[0], n28.inputs[4])
_L.new(n26.outputs[0], n28.inputs[5])
_L.new(n27.outputs[0], n28.inputs[6])
_L.new(n21.outputs[0], n30.inputs[1])
_L.new(n28.outputs[0], n30.inputs[2])
_L.new(n30.outputs[0], n0.inputs[0])
_L.new(n14.outputs[2], n31.inputs[0])
_L.new(n31.outputs[0], n0.inputs[2])
_L.new(n12.outputs[2], n32.inputs[0])
_L.new(n32.outputs[0], n10.inputs[1])
n0.is_active_output = True
mat_default_gray.use_nodes = True; mat_default_gray.node_tree.nodes.clear()
_N = mat_default_gray.node_tree.nodes; _L = mat_default_gray.node_tree.links
n0 = _N.new('ShaderNodeOutputMaterial'); n0.name = 'Material Output'; n0.location = (800, 150)
n0.label = 'Material Out'
n1 = _N.new('ShaderNodeAddShader'); n1.name = 'Add Shader'; n1.location = (1000, 880)
n1.label = 'Shader Add Refl'
n2 = _N.new('ShaderNodeAddShader'); n2.name = 'Add Shader.001'; n2.location = (800, 880)
n2.label = 'Shader Add Spec'
n3 = _N.new('ShaderNodeBsdfRefraction'); n3.name = 'Refraction BSDF'; n3.location = (1200, 220)
n3.label = 'Refl BSDF'
n3.mute = True
n4 = _N.new('ShaderNodeMix'); n4.name = 'Mix'; n4.location = (1000, 220)
n4.label = 'Mix Color/Refl'
n4.data_type = 'RGBA'
n4.blend_type = 'MULTIPLY'
n4.inputs[0].default_value = 1.0
n4.inputs[6].default_value = (1.0, 1.0, 1.0, 1.0)
n4.inputs[7].default_value = (0.0, 0.0, 0.0, 0.0)
n5 = _N.new('ShaderNodeMixShader'); n5.name = 'Mix Shader'; n5.location = (600, 880)
n5.label = 'Shader Mix Alpha'
n6 = _N.new('ShaderNodeBsdfTransparent'); n6.name = 'Transparent BSDF'; n6.location = (400, 880)
n6.label = 'Alpha BSDF'
n6.mute = True
n7 = _N.new('ShaderNodeMix'); n7.name = 'Mix.001'; n7.location = (200, 1100)
n7.label = 'Mix Color/Alpha'
n7.data_type = 'RGBA'
n7.blend_type = 'MULTIPLY'
n7.inputs[0].default_value = 1.0
n7.inputs[6].default_value = (1.0, 1.0, 1.0, 1.0)
n7.inputs[7].default_value = (1.0, 1.0, 1.0, 1.0)
n8 = _N.new('ShaderNodeBsdfDiffuse'); n8.name = 'Diffuse BSDF'; n8.location = (400, 660)
n8.label = 'Diff BSDF'
n9 = _N.new('ShaderNodeMix'); n9.name = 'Mix.002'; n9.location = (200, 660)
n9.label = 'Mix Color/Diffuse'
n9.data_type = 'RGBA'
n9.blend_type = 'MULTIPLY'
n9.inputs[0].default_value = 1.0
n9.inputs[6].default_value = (0.5882, 0.5882, 0.5882, 1.0)
n10 = _N.new('ShaderNodeBsdfAnisotropic'); n10.name = 'Glossy BSDF'; n10.location = (400, 220)
n10.label = 'Spec BSDF'
n10.mute = True
n10.distribution = 'GGX'
n11 = _N.new('ShaderNodeMix'); n11.name = 'Mix.003'; n11.location = (200, 220)
n11.label = 'Mix Color/Spec'
n11.data_type = 'RGBA'
n11.blend_type = 'MULTIPLY'
n11.inputs[0].default_value = 1.0
n11.inputs[6].default_value = (0.0, 0.0, 0.0, 1.0)
n11.inputs[7].default_value = (0.0, 0.0, 0.0, 1.0)
n12 = _N.new('ShaderNodeMix'); n12.name = 'Mix.004'; n12.location = (200, 0)
n12.label = 'Mix Color/Hardness'
n12.data_type = 'RGBA'
n12.blend_type = 'MULTIPLY'
n12.inputs[0].default_value = 1.0
n12.inputs[6].default_value = (0.35, 0.35, 0.35, 0.35)
n12.inputs[7].default_value = (1.0, 1.0, 1.0, 1.0)
n13 = _N.new('ShaderNodeNormalMap'); n13.name = 'Normal Map'; n13.location = (200, 440)
n13.label = 'Normal/Map'
n13.mute = True
n14 = _N.new('ShaderNodeMix'); n14.name = 'Mix.005'; n14.location = (1000, 660)
n14.label = 'Bump/Map'
n14.mute = True
n14.data_type = 'RGBA'
n14.blend_type = 'MULTIPLY'
n14.inputs[0].default_value = 1.0
n14.inputs[6].default_value = (1.0, 1.0, 1.0, 1.0)
n14.inputs[7].default_value = (0.0, 0.0, 0.0, 1.0)
n15 = _N.new('ShaderNodeTexCoord'); n15.name = 'Texture Coordinate'; n15.location = (-600, 660)
n15.label = 'Texture Coords'
n16 = _N.new('ShaderNodeTexImage'); n16.name = 'Image Texture'; n16.location = (0, 660)
n16.width = 140
n16.image = img_map__8_001
n17 = _N.new('ShaderNodeTexImage'); n17.name = 'ColorMetalTexture'; n17.location = (-600, 600)
n17.label = 'ColorMetalTexture'
n17.width = 140
n17.image = img_default_grey_construction_cm_dds
n18 = _N.new('ShaderNodeTexImage'); n18.name = 'NormalGlossTexture'; n18.location = (-400, 500)
n18.label = 'NormalGlossTexture'
n18.width = 140
n18.image = img_default_grey_construction_ng_dds
n19 = _N.new('ShaderNodeTexImage'); n19.name = 'AddMapsTexture'; n19.location = (-200, 400)
n19.label = 'AddMapsTexture'
n19.width = 140
n19.image = img_default_grey_construction_add_dds
n20 = _N.new('ShaderNodeTexImage'); n20.name = 'AlphamaskTexture'; n20.location = (0, 300)
n20.label = 'AlphamaskTexture'
n20.width = 140
n21 = _N.new('ShaderNodeGroup'); n21.name = 'DX11Shader'; n21.location = (250, 600)
n21.width = 207
n21.node_tree = ng_spaceengineers_dx11_shader
n22 = _N.new('NodeFrame'); n22.name = 'DX11Frame'; n22.location = (0, 0)
n22.label = 'DirectX 11 Textures'
n22.width = 150
n22.label_size = 25
n23 = _N.new('ShaderNodeTexImage'); n23.name = 'DiffuseTexture'; n23.location = (-600, -100)
n23.label = 'DiffuseTexture'
n23.width = 140
n23.image = img_default_grey_construction_de_dds
n24 = _N.new('ShaderNodeTexImage'); n24.name = 'NormalTexture'; n24.location = (-400, -200)
n24.label = 'NormalTexture'
n24.width = 140
n25 = _N.new('ShaderNodeRGB'); n25.name = 'DiffuseColor'; n25.location = (-200, -300)
n25.label = 'Diffuse Color'
n25.outputs[0].default_value = (1.0, 1.0, 1.0, 1.0)
n26 = _N.new('ShaderNodeValue'); n26.name = 'SpecularIntensity'; n26.location = (0, -300)
n26.label = 'Specular Intensity'
n26.outputs[0].default_value = 10.0
n27 = _N.new('ShaderNodeValue'); n27.name = 'SpecularPower'; n27.location = (0, -400)
n27.label = 'Specular Power'
n27.outputs[0].default_value = 0.8
n28 = _N.new('ShaderNodeGroup'); n28.name = 'DX9Shader'; n28.location = (250, -50)
n28.width = 207
n28.node_tree = ng_spaceengineers_dx9_shader
n29 = _N.new('NodeFrame'); n29.name = 'DX9Frame'; n29.location = (0, 0)
n29.label = 'DirectX 9 Textures'
n29.width = 150
n29.label_size = 25
n30 = _N.new('ShaderNodeMixShader'); n30.name = 'ShaderToggle'; n30.location = (600, 150)
n30.label = 'Shader Toggle'
n30.inputs[0].default_value = 0.0
n31 = _N.new('ShaderNodeDisplacement'); n31.name = 'Displacement'; n31.location = (0, 0)
n31.inputs[1].default_value = 0.0
n31.inputs[2].default_value = 0.1
n32 = _N.new('ShaderNodeMath'); n32.name = 'Math'; n32.location = (0, 0)
n32.operation = 'POWER'
n17.parent = n22
n18.parent = n22
n19.parent = n22
n20.parent = n22
n21.parent = n22
n23.parent = n29
n24.parent = n29
n25.parent = n29
n26.parent = n29
n27.parent = n29
n28.parent = n29
_L.new(n2.outputs[0], n1.inputs[0])
_L.new(n3.outputs[0], n1.inputs[1])
_L.new(n4.outputs[2], n3.inputs[0])
_L.new(n5.outputs[0], n2.inputs[0])
_L.new(n6.outputs[0], n5.inputs[1])
_L.new(n7.outputs[2], n5.inputs[0])
_L.new(n8.outputs[0], n5.inputs[2])
_L.new(n9.outputs[2], n8.inputs[0])
_L.new(n10.outputs[0], n2.inputs[1])
_L.new(n11.outputs[2], n10.inputs[0])
_L.new(n13.outputs[0], n8.inputs[2])
_L.new(n13.outputs[0], n10.inputs[4])
_L.new(n13.outputs[0], n3.inputs[3])
_L.new(n16.outputs[0], n9.inputs[7])
_L.new(n17.outputs[0], n21.inputs[0])
_L.new(n17.outputs[1], n21.inputs[1])
_L.new(n18.outputs[0], n21.inputs[2])
_L.new(n18.outputs[1], n21.inputs[3])
_L.new(n19.outputs[0], n21.inputs[4])
_L.new(n19.outputs[1], n21.inputs[5])
_L.new(n23.outputs[0], n28.inputs[0])
_L.new(n23.outputs[1], n28.inputs[1])
_L.new(n24.outputs[0], n28.inputs[2])
_L.new(n24.outputs[1], n28.inputs[3])
_L.new(n25.outputs[0], n28.inputs[4])
_L.new(n26.outputs[0], n28.inputs[5])
_L.new(n27.outputs[0], n28.inputs[6])
_L.new(n21.outputs[0], n30.inputs[1])
_L.new(n28.outputs[0], n30.inputs[2])
_L.new(n30.outputs[0], n0.inputs[0])
_L.new(n14.outputs[2], n31.inputs[0])
_L.new(n31.outputs[0], n0.inputs[2])
_L.new(n12.outputs[2], n32.inputs[0])
_L.new(n32.outputs[0], n10.inputs[1])
n0.is_active_output = True

# ---- world
world_world = bpy.data.worlds.new('World'); scene.world = world_world
world_world.color = (0.05088, 0.05088, 0.05088)
world_world.use_sun_shadow = False
world_world.sun_shadow_jitter_overblur = 0.0
world_world.cycles.sampling_method = 'MANUAL'
world_world.cycles.sample_map_resolution = 256

# ---- meshes
me_model_bezel_outerjoint = bpy.data.meshes.new('Model_Bezel_OuterJoint')
me_model_bezel_outerjoint.from_pydata([(1.199, -1.18, -1.32), (1.199, -1.109, -1.25), (1.199, -1.25, -1.25), (1.201, -1.18, -1.32), (1.201, -1.109, -1.25), (1.201, -1.25, -1.25), (1.15, -1.215, -1.285), (1.25, -1.215, -1.285), (1.15, -1.18, -1.25), (1.25, -1.18, -1.25)], [], [(0, 2, 1), (3, 4, 5), (6, 8, 9, 7)])
_uv = me_model_bezel_outerjoint.uv_layers.new(name='UVMap')
_uv.uv.foreach_set('vector', [0.746, 0.1978, 0.5982, 0.05, 0.8959, 0.05, 0.746, 0.1978, 0.8959, 0.3455, 0.5982, 0.3455, 0.5982, 0.45, 0.5982, 0.3455, 0.8093, 0.3455, 0.8093, 0.45])
me_model_bezel_outerjoint.materials.append(mat_frame)
me_model_bezel_outerjoint.use_remesh_preserve_volume = False
me_model_bezel_outerjoint.use_remesh_preserve_attributes = False
me_model_bezel_outerjoint.use_mirror_vertex_groups = False
me_model_bezel_outerjoint.update()
me_model_frame_outerjoint = bpy.data.meshes.new('Model_Frame_OuterJoint')
me_model_frame_outerjoint.from_pydata([(1.15, -1.18, -1.25), (1.15, -1.25, -1.25), (1.15, -1.215, -1.285), (1.25, -1.18, -1.25), (1.25, -1.25, -1.25), (1.25, -1.215, -1.285)], [], [(2, 5, 4, 1), (1, 0, 2), (4, 5, 3), (0, 1, 4, 3)])
_uv = me_model_frame_outerjoint.uv_layers.new(name='UVMap')
_uv.uv.foreach_set('vector', [0.1083, 0.1019, 0.4423, 0.05, 0.255, 0.1955, 0.2141, 0.1925, 0.2141, 0.1925, 0.05263, 0.3162, 0.1083, 0.1019, 0.255, 0.1955, 0.4423, 0.05, 0.4423, 0.45, 0.05263, 0.3162, 0.2141, 0.1925, 0.255, 0.1955, 0.4423, 0.45])
me_model_frame_outerjoint.materials.append(mat_frame)
me_model_frame_outerjoint.use_remesh_preserve_volume = False
me_model_frame_outerjoint.use_remesh_preserve_attributes = False
me_model_frame_outerjoint.use_mirror_vertex_groups = False
me_model_frame_outerjoint.update()
me_model_pane_2edgebottom_0corner = bpy.data.meshes.new('Model_Pane_2EdgeBottom_0Corner')
me_model_pane_2edgebottom_0corner.from_pydata([(1.2, -1.15, -1.18), (1.2, 1.25, -1.18), (1.2, 1.25, 1.11)], [], [(1, 0, 2)])
_uv = me_model_pane_2edgebottom_0corner.uv_layers.new(name='UVMap')
_uv.uv.foreach_set('vector', [1.0, 0.0, 1.0, 1.0, 0.0, 2.384e-07])
me_model_pane_2edgebottom_0corner.materials.append(mat_glass_2edgeright_0corner)
me_model_pane_2edgebottom_0corner.use_remesh_preserve_volume = False
me_model_pane_2edgebottom_0corner.use_remesh_preserve_attributes = False
me_model_pane_2edgebottom_0corner.use_mirror_vertex_groups = False
me_model_pane_2edgebottom_0corner.update()
me_plane_001 = bpy.data.meshes.new('Plane.001')
me_plane_001.from_pydata([(1.199, 1.25, 1.25), (1.199, 1.25, 1.109), (1.199, -1.25, -1.25), (1.199, -1.109, -1.25), (1.201, 1.25, 1.25), (1.201, 1.25, 1.109), (1.201, -1.25, -1.25), (1.201, -1.109, -1.25), (1.15, 1.25, 1.18), (1.25, 1.25, 1.18), (1.15, -1.18, -1.25), (1.25, -1.18, -1.25)], [], [(0, 1, 3, 2), (4, 6, 7, 5), (8, 9, 11, 10)])
_uv = me_plane_001.uv_layers.new(name='UVMap')
_uv.uv.foreach_set('vector', [0.7433, 0.05597, 0.7555, 0.06824, 0.7555, 0.4786, 0.7433, 0.4909, 0.7678, 0.05597, 0.7678, 0.4909, 0.7555, 0.4786, 0.7555, 0.06824, 0.731, 0.06816, 0.7433, 0.06816, 0.7433, 0.4909, 0.731, 0.4909])
me_plane_001.materials.append(mat_frame)
me_plane_001.use_remesh_preserve_volume = False
me_plane_001.use_remesh_preserve_attributes = False
me_plane_001.use_mirror_vertex_groups = False
me_plane_001.update()
me_plane = bpy.data.meshes.new('Plane')
me_plane.from_pydata([(1.201, -1.15, -1.15), (1.201, -1.25, -1.25), (1.201, 1.25, -1.15), (1.201, 1.25, -1.25), (1.199, -1.15, -1.15), (1.199, -1.25, -1.25), (1.199, 1.25, -1.15), (1.199, 1.25, -1.25), (1.15, -1.2, -1.2), (1.25, -1.2, -1.2), (1.15, 1.25, -1.2), (1.25, 1.25, -1.2)], [], [(0, 1, 3, 2), (4, 6, 7, 5), (8, 9, 11, 10)])
_uv = me_plane.uv_layers.new(name='UVMap')
_uv.uv.foreach_set('vector', [0.5614, 0.0985, 0.5447, 0.08177, 0.9631, 0.08177, 0.9631, 0.0985, 0.5614, 0.0985, 0.9632, 0.0985, 0.9632, 0.1152, 0.5447, 0.1152, 0.5447, 0.132, 0.5447, 0.1152, 0.9548, 0.1152, 0.9548, 0.132])
me_plane.materials.append(mat_frame)
me_plane.use_remesh_preserve_volume = False
me_plane.use_remesh_preserve_attributes = False
me_plane.use_mirror_vertex_groups = False
me_plane.update()
me_model_frame_bar_h = bpy.data.meshes.new('Model_Frame_Bar_H')
me_model_frame_bar_h.from_pydata([(1.15, -1.25, -1.25), (1.15, 1.25, 1.25), (1.15, -1.18, -1.25), (1.15, 1.25, 1.18), (1.25, -1.25, -1.25), (1.25, 1.25, 1.25), (1.25, -1.18, -1.25), (1.25, 1.25, 1.18)], [], [(1, 3, 2, 0), (7, 5, 4, 6), (5, 1, 0, 4), (0, 2, 6, 4), (5, 7, 3, 1)])
_uv = me_model_frame_bar_h.uv_layers.new(name='UVMap')
_uv.uv.foreach_set('vector', [0.3945, 0.4141, 0.3945, 0.4053, 0.09078, 0.1016, 0.08203, 0.1016, 0.3945, 0.4053, 0.3945, 0.4141, 0.08203, 0.1016, 0.09078, 0.1016, 0.3945, 0.4141, 0.382, 0.4141, 0.382, 0.1016, 0.3945, 0.1016, 0.382, 0.1016, 0.382, 0.1103, 0.3945, 0.1103, 0.3945, 0.1016, 0.3945, 0.4141, 0.3945, 0.4053, 0.382, 0.4053, 0.382, 0.4141])
me_model_frame_bar_h.materials.append(mat_frame)
me_model_frame_bar_h.use_remesh_preserve_volume = False
me_model_frame_bar_h.use_remesh_preserve_attributes = False
me_model_frame_bar_h.use_mirror_vertex_groups = False
me_model_frame_bar_h.update()
me_model_frame_bar_001 = bpy.data.meshes.new('Model_Frame_Bar.001')
me_model_frame_bar_001.from_pydata([(1.15, -1.25, -1.25), (1.15, -1.2, -1.2), (1.15, 1.25, -1.25), (1.15, 1.25, -1.2), (1.25, -1.25, -1.25), (1.25, -1.2, -1.2), (1.25, 1.25, -1.25), (1.25, 1.25, -1.2)], [], [(1, 3, 2, 0), (3, 7, 6, 2), (7, 5, 4, 6), (5, 1, 0, 4), (0, 2, 6, 4)])
_uv = me_model_frame_bar_001.uv_layers.new(name='UVMap')
_uv.uv.foreach_set('vector', [0.08828, 0.1234, 0.3945, 0.1234, 0.3945, 0.1172, 0.08203, 0.1172, 0.382, 0.1234, 0.3945, 0.1234, 0.3945, 0.1172, 0.382, 0.1172, 0.3945, 0.1234, 0.08828, 0.1234, 0.08203, 0.1172, 0.3945, 0.1172, 0.3945, 0.1234, 0.382, 0.1234, 0.382, 0.1172, 0.3945, 0.1172, 0.382, 0.1172, 0.382, 0.4297, 0.3945, 0.4297, 0.3945, 0.1172])
me_model_frame_bar_001.materials.append(mat_frame)
me_model_frame_bar_001.use_remesh_preserve_volume = False
me_model_frame_bar_001.use_remesh_preserve_attributes = False
me_model_frame_bar_001.use_mirror_vertex_groups = False
me_model_frame_bar_001.update()
me_model_frame_joint_h = bpy.data.meshes.new('Model_Frame_Joint_H')
me_model_frame_joint_h.from_pydata([(1.15, -1.109, -1.109), (1.15, -1.25, -1.25), (1.15, -1.05, -1.25), (1.25, -1.109, -1.109), (1.25, -1.25, -1.25), (1.25, -1.05, -1.25)], [], [(2, 5, 4, 1), (1, 0, 2), (4, 5, 3), (0, 1, 4, 3)])
_uv = me_model_frame_joint_h.uv_layers.new(name='UVMap')
_uv.uv.foreach_set('vector', [0.382, 0.1539, 0.3945, 0.1539, 0.3945, 0.1289, 0.382, 0.1289, 0.08203, 0.1289, 0.09966, 0.1465, 0.107, 0.1289, 0.08203, 0.1289, 0.107, 0.1289, 0.09966, 0.1465, 0.382, 0.1465, 0.382, 0.1289, 0.3945, 0.1289, 0.3945, 0.1465])
me_model_frame_joint_h.materials.append(mat_frame)
me_model_frame_joint_h.use_remesh_preserve_volume = False
me_model_frame_joint_h.use_remesh_preserve_attributes = False
me_model_frame_joint_h.use_mirror_vertex_groups = False
me_model_frame_joint_h.update()
me_model_bezel_joint_h = bpy.data.meshes.new('Model_Bezel_Joint_H')
me_model_bezel_joint_h.from_pydata([(1.199, -0.86, -1.25), (1.199, -0.974, -0.974), (1.199, -1.25, -1.25), (1.201, -0.86, -1.25), (1.201, -0.974, -0.974), (1.201, -1.25, -1.25), (1.15, -1.109, -1.109), (1.25, -1.109, -1.109), (1.15, -1.05, -1.25), (1.25, -1.05, -1.25)], [], [(0, 2, 1), (3, 4, 5), (6, 7, 9, 8)])
_uv = me_model_bezel_joint_h.uv_layers.new(name='UVMap')
_uv.uv.foreach_set('vector', [0.7841, 0.2778, 0.5274, 0.1718, 0.7841, 0.06515, 0.9804, 0.2615, 0.7841, 0.3431, 0.7841, 0.06515, 0.5986, 0.3866, 0.5274, 0.3866, 0.5274, 0.2778, 0.5986, 0.2778])
me_model_bezel_joint_h.materials.append(mat_frame)
me_model_bezel_joint_h.use_remesh_preserve_volume = False
me_model_bezel_joint_h.use_remesh_preserve_attributes = False
me_model_bezel_joint_h.use_mirror_vertex_groups = False
me_model_bezel_joint_h.update()
me_cube = bpy.data.meshes.new('Cube')
me_cube.from_pydata([(1.15, -1.25, -1.25), (1.15, 1.25, -1.25), (1.15, 1.25, 1.25), (1.25, -1.25, -1.25), (1.25, 1.25, -1.25), (1.25, 1.25, 1.25)], [], [(2, 5, 4, 1), (5, 2, 0, 3), (1, 0, 2), (0, 1, 4, 3), (4, 5, 3)])
me_cube.use_remesh_preserve_volume = False
me_cube.use_remesh_preserve_attributes = False
me_cube.use_mirror_vertex_groups = False
me_cube.update()
me_mountpoint = bpy.data.meshes.new('MountPoint')
me_mountpoint.from_pydata([(1.25, 1.25, -1.25), (1.15, 1.25, -1.25), (1.15, 1.25, 1.25), (1.25, 1.25, 1.25), (1.15, 1.25, -1.25), (1.25, 1.25, -1.25), (1.25, -1.25, -1.25), (1.15, -1.25, -1.25), (1.25, -1.25, -1.25), (1.25, 1.25, -1.25), (1.25, 1.25, 1.25), (1.25, -1.25, 1.25)], [], [(0, 1, 2, 3), (4, 5, 6, 7), (8, 9, 10, 11)])
me_mountpoint.materials.append(mat_mountpoint)
me_mountpoint.use_remesh_preserve_volume = False
me_mountpoint.use_remesh_preserve_attributes = False
me_mountpoint.use_mirror_vertex_groups = False
me_mountpoint.update()
me_model_pane_2edgeright_0corner = bpy.data.meshes.new('Model_Pane_2EdgeRight_0Corner')
me_model_pane_2edgeright_0corner.from_pydata([(1.2, -1.11, -1.25), (1.2, 1.18, -1.25), (1.2, 1.18, 1.15)], [], [(1, 0, 2)])
_uv = me_model_pane_2edgeright_0corner.uv_layers.new(name='UVMap')
_uv.uv.foreach_set('vector', [1.0, 0.0, 1.0, 1.0, 0.0, 2.384e-07])
me_model_pane_2edgeright_0corner.materials.append(mat_glass_2edgebottom_0corner)
me_model_pane_2edgeright_0corner.use_remesh_preserve_volume = False
me_model_pane_2edgeright_0corner.use_remesh_preserve_attributes = False
me_model_pane_2edgeright_0corner.use_mirror_vertex_groups = False
me_model_pane_2edgeright_0corner.update()
me_constr_frame_outerjoint = bpy.data.meshes.new('Constr_Frame_OuterJoint')
me_constr_frame_outerjoint.from_pydata([(1.12, -1.25, -1.25), (1.2, -1.03, -1.16), (1.2, -1.186, -1.314), (1.28, -1.25, -1.25)], [], [(1, 0, 3), (1, 2, 0), (2, 1, 3), (0, 2, 3)])
_uv = me_constr_frame_outerjoint.uv_layers.new(name='UVMap')
_uv.uv.foreach_set('vector', [0.0, 0.0, 1.0, 0.0, 1.0, 1.0, 0.0, 0.0, 1.0, 0.0, 1.0, 1.0, 0.0, 0.0, 1.0, 0.0, 1.0, 1.0, 1.0, 0.0, 1.0, 1.0, 1.0, 0.0])
me_constr_frame_outerjoint.materials.append(mat_default_gray)
me_constr_frame_outerjoint.use_remesh_preserve_volume = False
me_constr_frame_outerjoint.use_remesh_preserve_attributes = False
me_constr_frame_outerjoint.use_mirror_vertex_groups = False
me_constr_frame_outerjoint.update()
me_constr_pane = bpy.data.meshes.new('Constr_Pane')
me_constr_pane.from_pydata([(1.2, 1.14, -1.25), (1.2, 0.588, -0.483), (1.17, 0.5, -0.5), (1.2, 1.25, -1.14), (1.17, 1.25, -1.25), (1.2, 1.25, -1.25), (1.2, 1.25, 1.053), (1.2, 0.441, -0.441), (1.2, 1.11, 1.11), (1.17, 1.25, 1.25), (1.2, 1.25, 1.25), (1.2, -1.11, -1.11), (1.2, 0.483, -0.588), (1.2, -1.053, -1.25), (1.17, -1.25, -1.25), (1.2, -1.25, -1.25)], [], [(4, 2, 1, 3), (3, 5, 4), (9, 2, 7, 8), (5, 0, 4), (8, 10, 9), (2, 4, 0, 12), (10, 6, 9), (12, 1, 7), (13, 15, 14), (12, 0, 5, 3, 1), (15, 11, 14), (1, 6, 10, 8, 7), (2, 9, 6, 1), (14, 2, 12, 13), (7, 11, 15, 13, 12), (2, 14, 11, 7)])
_uv = me_constr_pane.uv_layers.new(name='UVMap')
_uv.uv.foreach_set('vector', [0.0, 0.0, 1.0, 0.0, 1.0, 1.0, 0.0, 1.0, 0.0, 0.0, 1.0, 0.0, 1.0, 1.0, 0.0, 0.0, 1.0, 0.0, 1.0, 1.0, 0.0, 1.0, 0.0, 0.0, 1.0, 0.0, 1.0, 1.0, 0.0, 0.0, 1.0, 0.0, 1.0, 1.0, 0.0, 0.0, 1.0, 0.0, 1.0, 1.0, 0.0, 1.0, 0.0, 0.0, 1.0, 0.0, 1.0, 1.0, 0.0, 0.0, 1.0, 0.0, 1.0, 1.0, 0.0, 0.0, 1.0, 0.0, 1.0, 1.0, 0.5, 1.0, 0.9755, 0.6545, 0.7939, 0.09549, 0.2061, 0.09549, 0.02447, 0.6545, 0.0, 0.0, 1.0, 0.0, 1.0, 1.0, 0.5, 1.0, 0.9755, 0.6545, 0.7939, 0.09549, 0.2061, 0.09549, 0.02447, 0.6545, 0.0, 0.0, 1.0, 0.0, 1.0, 1.0, 0.0, 1.0, 0.0, 0.0, 1.0, 0.0, 1.0, 1.0, 0.0, 1.0, 0.5, 1.0, 0.9755, 0.6545, 0.7939, 0.09549, 0.2061, 0.09549, 0.02447, 0.6545, 0.0, 0.0, 1.0, 0.0, 1.0, 1.0, 0.0, 1.0])
me_constr_pane.materials.append(mat_default_gray)
me_constr_pane.use_remesh_preserve_volume = False
me_constr_pane.use_remesh_preserve_attributes = False
me_constr_pane.use_mirror_vertex_groups = False
me_constr_pane.update()
me_constr_frame_bar_001 = bpy.data.meshes.new('Constr_Frame_Bar.001')
me_constr_frame_bar_001.from_pydata([(1.28, 1.25, 1.25), (1.28, -1.25, -1.25), (1.12, 1.25, 1.25), (1.2, 1.03, 1.16), (1.12, -1.25, -1.25), (1.2, -1.16, -1.03)], [], [(5, 3, 2, 4), (0, 1, 4, 2), (3, 5, 1, 0), (5, 4, 1), (3, 0, 2)])
_uv = me_constr_frame_bar_001.uv_layers.new(name='UVMap')
_uv.uv.foreach_set('vector', [0.0, 0.0, 1.0, 0.0, 1.0, 1.0, 0.0, 1.0, 0.0, 0.0, 1.0, 0.0, 1.0, 1.0, 0.0, 1.0, 0.0, 0.0, 1.0, 0.0, 1.0, 1.0, 0.0, 1.0, 0.0, 0.0, 1.0, 0.0, 1.0, 1.0, 0.0, 0.0, 1.0, 0.0, 1.0, 1.0])
me_constr_frame_bar_001.materials.append(mat_default_gray)
me_constr_frame_bar_001.use_remesh_preserve_volume = False
me_constr_frame_bar_001.use_remesh_preserve_attributes = False
me_constr_frame_bar_001.use_mirror_vertex_groups = False
me_constr_frame_bar_001.update()
me_constr_frame_bar = bpy.data.meshes.new('Constr_Frame_Bar')
me_constr_frame_bar.from_pydata([(1.28, 1.25, -1.25), (1.28, -1.25, -1.25), (1.12, 1.25, -1.25), (1.2, 1.25, -1.16), (1.12, -1.25, -1.25), (1.2, -1.03, -1.16)], [], [(5, 3, 2, 4), (0, 1, 4, 2), (3, 5, 1, 0), (5, 4, 1), (3, 0, 2)])
_uv = me_constr_frame_bar.uv_layers.new(name='UVMap')
_uv.uv.foreach_set('vector', [0.0, 0.0, 1.0, 0.0, 1.0, 1.0, 0.0, 1.0, 0.0, 0.0, 1.0, 0.0, 1.0, 1.0, 0.0, 1.0, 0.0, 0.0, 1.0, 0.0, 1.0, 1.0, 0.0, 1.0, 0.0, 0.0, 1.0, 0.0, 1.0, 1.0, 0.0, 0.0, 1.0, 0.0, 1.0, 1.0])
me_constr_frame_bar.materials.append(mat_default_gray)
me_constr_frame_bar.use_remesh_preserve_volume = False
me_constr_frame_bar.use_remesh_preserve_attributes = False
me_constr_frame_bar.use_mirror_vertex_groups = False
me_constr_frame_bar.update()

# ---- objects
ob_model_bezel_outerjoint_hr_004 = bpy.data.objects.new('Model_Bezel_OuterJoint_HR.004', me_model_bezel_outerjoint)
ob_model_frame_outerjoint_hr_004 = bpy.data.objects.new('Model_Frame_OuterJoint_HR.004', me_model_frame_outerjoint)
ob_model_pane_2edgebottom_0corner_004 = bpy.data.objects.new('Model_Pane_2EdgeBottom_0Corner.004', me_model_pane_2edgebottom_0corner)
ob_model_bezel_bar_h_004 = bpy.data.objects.new('Model_Bezel_Bar_H.004', me_plane_001)
ob_model_bezel_bar_d_004 = bpy.data.objects.new('Model_Bezel_Bar_D.004', me_plane)
ob_model_frame_bar_h_004 = bpy.data.objects.new('Model_Frame_Bar_H.004', me_model_frame_bar_h)
ob_model_frame_bar_d_004 = bpy.data.objects.new('Model_Frame_Bar_D.004', me_model_frame_bar_001)
ob_model_frame_joint_hd_004 = bpy.data.objects.new('Model_Frame_Joint_HD.004', me_model_frame_joint_h)
ob_model_bezel_joint_hd_004 = bpy.data.objects.new('Model_Bezel_Joint_HD.004', me_model_bezel_joint_h)
ob_collision_006 = bpy.data.objects.new('Collision.006', me_cube)
ob_mountpoint_004 = bpy.data.objects.new('MountPoint.004', me_mountpoint)
ob_mirrorfrontback_001 = bpy.data.objects.new('MirrorFrontBack.001', None)
ob_model_frame_bar_h_014 = bpy.data.objects.new('Model_Frame_Bar_H.014', me_model_frame_bar_h)
ob_model_frame_joint_hr_002 = bpy.data.objects.new('Model_Frame_Joint_HR.002', me_model_frame_joint_h)
ob_model_bezel_bar_r_002 = bpy.data.objects.new('Model_Bezel_Bar_R.002', me_plane)
ob_model_bezel_bar_h_014 = bpy.data.objects.new('Model_Bezel_Bar_H.014', me_plane_001)
ob_model_bezel_joint_hr_002 = bpy.data.objects.new('Model_Bezel_Joint_HR.002', me_model_bezel_joint_h)
ob_model_pane_2edgeright_0corner_001 = bpy.data.objects.new('Model_Pane_2EdgeRight_0Corner.001', me_model_pane_2edgeright_0corner)
ob_model_bezel_outerjoint_hd_001 = bpy.data.objects.new('Model_Bezel_OuterJoint_HD.001', me_model_bezel_outerjoint)
ob_model_frame_outerjoint_hd_001 = bpy.data.objects.new('Model_Frame_OuterJoint_HD.001', me_model_frame_outerjoint)
ob_model_frame_bar_r_002 = bpy.data.objects.new('Model_Frame_Bar_R.002', me_model_frame_bar_001)
ob_mirrortopbottom_001 = bpy.data.objects.new('MirrorTopBottom.001', None)
ob_model_frame_bar_h_017 = bpy.data.objects.new('Model_Frame_Bar_H.017', me_model_frame_bar_h)
ob_model_frame_joint_hr_007 = bpy.data.objects.new('Model_Frame_Joint_HR.007', me_model_frame_joint_h)
ob_model_bezel_bar_r_007 = bpy.data.objects.new('Model_Bezel_Bar_R.007', me_plane)
ob_model_bezel_bar_h_017 = bpy.data.objects.new('Model_Bezel_Bar_H.017', me_plane_001)
ob_model_bezel_joint_hr_007 = bpy.data.objects.new('Model_Bezel_Joint_HR.007', me_model_bezel_joint_h)
ob_model_pane_2edgeright_0corner_004 = bpy.data.objects.new('Model_Pane_2EdgeRight_0Corner.004', me_model_pane_2edgeright_0corner)
ob_model_bezel_outerjoint_hd_009 = bpy.data.objects.new('Model_Bezel_OuterJoint_HD.009', me_model_bezel_outerjoint)
ob_model_frame_outerjoint_hd_009 = bpy.data.objects.new('Model_Frame_OuterJoint_HD.009', me_model_frame_outerjoint)
ob_model_frame_bar_r_005 = bpy.data.objects.new('Model_Frame_Bar_R.005', me_model_frame_bar_001)
ob_mirrorleftright_001 = bpy.data.objects.new('MirrorLeftRight.001', None)
ob_model_frame_bar_h_016 = bpy.data.objects.new('Model_Frame_Bar_H.016', me_model_frame_bar_h)
ob_model_frame_joint_hr_004 = bpy.data.objects.new('Model_Frame_Joint_HR.004', me_model_frame_joint_h)
ob_model_bezel_bar_r_004 = bpy.data.objects.new('Model_Bezel_Bar_R.004', me_plane)
ob_model_bezel_bar_h_016 = bpy.data.objects.new('Model_Bezel_Bar_H.016', me_plane_001)
ob_model_bezel_joint_hr_004 = bpy.data.objects.new('Model_Bezel_Joint_HR.004', me_model_bezel_joint_h)
ob_model_pane_2edgeright_0corner_003 = bpy.data.objects.new('Model_Pane_2EdgeRight_0Corner.003', me_model_pane_2edgeright_0corner)
ob_model_bezel_outerjoint_hd_006 = bpy.data.objects.new('Model_Bezel_OuterJoint_HD.006', me_model_bezel_outerjoint)
ob_model_frame_outerjoint_hd_006 = bpy.data.objects.new('Model_Frame_OuterJoint_HD.006', me_model_frame_outerjoint)
ob_model_frame_bar_r_004 = bpy.data.objects.new('Model_Frame_Bar_R.004', me_model_frame_bar_001)
ob_constr_frame_outerjoint_hr_004 = bpy.data.objects.new('Constr_Frame_OuterJoint_HR.004', me_constr_frame_outerjoint)
ob_constr_pane_004 = bpy.data.objects.new('Constr_Pane.004', me_constr_pane)
ob_constr_frame_bar_h_004 = bpy.data.objects.new('Constr_Frame_Bar_H.004', me_constr_frame_bar_001)
ob_constr_frame_bar_d_004 = bpy.data.objects.new('Constr_Frame_Bar_D.004', me_constr_frame_bar)

# ---- transforms, parenting, visibility, modifiers, constraints
ob_model_bezel_outerjoint_hr_004.location = (2.4, 0.0, 0.0)
ob_model_bezel_outerjoint_hr_004.rotation_euler = (-1.571, 0.0, 3.142)
ob_model_bezel_outerjoint_hr_004.lineart.crease_threshold = 0.0
ob_model_frame_outerjoint_hr_004.location = (2.4, 0.0, 0.0)
ob_model_frame_outerjoint_hr_004.rotation_euler = (-1.571, 0.0, 3.142)
ob_model_frame_outerjoint_hr_004.lineart.crease_threshold = 0.0
ob_model_pane_2edgebottom_0corner_004.location = (0.0, 0.0, 0.0)
ob_model_pane_2edgebottom_0corner_004.lineart.crease_threshold = 0.0
ob_model_bezel_bar_h_004.location = (0.0, 0.0, 0.0)
ob_model_bezel_bar_h_004.lineart.crease_threshold = 0.0
ob_model_bezel_bar_d_004.location = (0.0, 0.0, 0.0)
ob_model_bezel_bar_d_004.lineart.crease_threshold = 0.0
ob_model_frame_bar_h_004.location = (0.0, 0.0, 0.0)
ob_model_frame_bar_h_004.lineart.crease_threshold = 0.0
ob_model_frame_bar_d_004.location = (0.0, 0.0, 0.0)
ob_model_frame_bar_d_004.lineart.crease_threshold = 0.0
ob_model_frame_joint_hd_004.location = (0.0, 0.0, 0.0)
ob_model_frame_joint_hd_004.lineart.crease_threshold = 0.0
ob_model_bezel_joint_hd_004.location = (0.0, 0.0, 0.0)
ob_model_bezel_joint_hd_004.lineart.crease_threshold = 0.0
ob_collision_006.location = (0.0, 0.0, 0.0)
ob_collision_006.lineart.crease_threshold = 0.0
ob_mountpoint_004.location = (0.0, 0.0, 0.0)
ob_mountpoint_004.lock_location = (True, True, True)
ob_mountpoint_004.lock_rotation = (True, True, True)
ob_mountpoint_004.lock_scale = (True, True, True)
ob_mountpoint_004.lineart.crease_threshold = 0.0
ob_mirrorfrontback_001.location = (0.0, 5.0, 0.0)
ob_mirrorfrontback_001.rotation_euler = (-1.571, 0.0, 0.0)
ob_mirrorfrontback_001.empty_display_type = 'ARROWS'
ob_mirrorfrontback_001.empty_display_size = 2.5
ob_mirrorfrontback_001.empty_image_offset = (0.0, 0.0)
ob_mirrorfrontback_001.show_in_front = True
ob_mirrorfrontback_001.lineart.crease_threshold = 0.0
ob_model_frame_bar_h_014.parent = ob_mirrorfrontback_001
ob_model_frame_bar_h_014.location = (0.0, 0.0, 0.0)
ob_model_frame_bar_h_014.hide_select = True
ob_model_frame_bar_h_014.lineart.crease_threshold = 0.0
ob_model_frame_joint_hr_002.parent = ob_mirrorfrontback_001
ob_model_frame_joint_hr_002.location = (2.4, 0.0, 0.0)
ob_model_frame_joint_hr_002.rotation_euler = (-1.571, 0.0, 3.142)
ob_model_frame_joint_hr_002.hide_select = True
ob_model_frame_joint_hr_002.lineart.crease_threshold = 0.0
ob_model_bezel_bar_r_002.parent = ob_mirrorfrontback_001
ob_model_bezel_bar_r_002.location = (2.4, 0.0, 0.0)
ob_model_bezel_bar_r_002.rotation_euler = (1.571, 3.142, 0.0)
ob_model_bezel_bar_r_002.hide_select = True
ob_model_bezel_bar_r_002.lineart.crease_threshold = 0.0
ob_model_bezel_bar_h_014.parent = ob_mirrorfrontback_001
ob_model_bezel_bar_h_014.location = (0.0, 0.0, 0.0)
ob_model_bezel_bar_h_014.hide_select = True
ob_model_bezel_bar_h_014.lineart.crease_threshold = 0.0
ob_model_bezel_joint_hr_002.parent = ob_mirrorfrontback_001
ob_model_bezel_joint_hr_002.location = (2.4, 0.0, 0.0)
ob_model_bezel_joint_hr_002.rotation_euler = (-1.571, 0.0, 3.142)
ob_model_bezel_joint_hr_002.hide_select = True
ob_model_bezel_joint_hr_002.lineart.crease_threshold = 0.0
ob_model_pane_2edgeright_0corner_001.parent = ob_mirrorfrontback_001
ob_model_pane_2edgeright_0corner_001.location = (0.0, 0.0, 0.0)
ob_model_pane_2edgeright_0corner_001.hide_select = True
ob_model_pane_2edgeright_0corner_001.lineart.crease_threshold = 0.0
ob_model_bezel_outerjoint_hd_001.parent = ob_mirrorfrontback_001
ob_model_bezel_outerjoint_hd_001.location = (0.0, 0.0, 0.0)
ob_model_bezel_outerjoint_hd_001.hide_select = True
ob_model_bezel_outerjoint_hd_001.lineart.crease_threshold = 0.0
ob_model_frame_outerjoint_hd_001.parent = ob_mirrorfrontback_001
ob_model_frame_outerjoint_hd_001.location = (0.0, 0.0, 0.0)
ob_model_frame_outerjoint_hd_001.hide_select = True
ob_model_frame_outerjoint_hd_001.lineart.crease_threshold = 0.0
ob_model_frame_bar_r_002.parent = ob_mirrorfrontback_001
ob_model_frame_bar_r_002.location = (2.4, 0.0, 0.0)
ob_model_frame_bar_r_002.rotation_euler = (1.571, 3.142, -0.0)
ob_model_frame_bar_r_002.hide_select = True
ob_model_frame_bar_r_002.lineart.crease_threshold = 0.0
ob_mirrortopbottom_001.location = (0.0, 0.0, 5.0)
ob_mirrortopbottom_001.rotation_euler = (1.571, 0.0, 0.0)
ob_mirrortopbottom_001.empty_display_type = 'ARROWS'
ob_mirrortopbottom_001.empty_display_size = 2.5
ob_mirrortopbottom_001.empty_image_offset = (0.0, 0.0)
ob_mirrortopbottom_001.show_in_front = True
ob_mirrortopbottom_001.lineart.crease_threshold = 0.0
ob_model_frame_bar_h_017.parent = ob_mirrortopbottom_001
ob_model_frame_bar_h_017.location = (0.0, 0.0, 0.0)
ob_model_frame_bar_h_017.hide_select = True
ob_model_frame_bar_h_017.lineart.crease_threshold = 0.0
ob_model_frame_joint_hr_007.parent = ob_mirrortopbottom_001
ob_model_frame_joint_hr_007.location = (2.4, 0.0, 0.0)
ob_model_frame_joint_hr_007.rotation_euler = (-1.571, 0.0, 3.142)
ob_model_frame_joint_hr_007.hide_select = True
ob_model_frame_joint_hr_007.lineart.crease_threshold = 0.0
ob_model_bezel_bar_r_007.parent = ob_mirrortopbottom_001
ob_model_bezel_bar_r_007.location = (2.4, 0.0, 0.0)
ob_model_bezel_bar_r_007.rotation_euler = (1.571, 3.142, 0.0)
ob_model_bezel_bar_r_007.hide_select = True
ob_model_bezel_bar_r_007.lineart.crease_threshold = 0.0
ob_model_bezel_bar_h_017.parent = ob_mirrortopbottom_001
ob_model_bezel_bar_h_017.location = (0.0, 0.0, 0.0)
ob_model_bezel_bar_h_017.hide_select = True
ob_model_bezel_bar_h_017.lineart.crease_threshold = 0.0
ob_model_bezel_joint_hr_007.parent = ob_mirrortopbottom_001
ob_model_bezel_joint_hr_007.location = (2.4, 0.0, 0.0)
ob_model_bezel_joint_hr_007.rotation_euler = (-1.571, 0.0, 3.142)
ob_model_bezel_joint_hr_007.hide_select = True
ob_model_bezel_joint_hr_007.lineart.crease_threshold = 0.0
ob_model_pane_2edgeright_0corner_004.parent = ob_mirrortopbottom_001
ob_model_pane_2edgeright_0corner_004.location = (0.0, 0.0, 0.0)
ob_model_pane_2edgeright_0corner_004.hide_select = True
ob_model_pane_2edgeright_0corner_004.lineart.crease_threshold = 0.0
ob_model_bezel_outerjoint_hd_009.parent = ob_mirrortopbottom_001
ob_model_bezel_outerjoint_hd_009.location = (0.0, 0.0, 0.0)
ob_model_bezel_outerjoint_hd_009.hide_select = True
ob_model_bezel_outerjoint_hd_009.lineart.crease_threshold = 0.0
ob_model_frame_outerjoint_hd_009.parent = ob_mirrortopbottom_001
ob_model_frame_outerjoint_hd_009.location = (0.0, 0.0, 0.0)
ob_model_frame_outerjoint_hd_009.hide_select = True
ob_model_frame_outerjoint_hd_009.lineart.crease_threshold = 0.0
ob_model_frame_bar_r_005.parent = ob_mirrortopbottom_001
ob_model_frame_bar_r_005.location = (2.4, 0.0, 0.0)
ob_model_frame_bar_r_005.rotation_euler = (1.571, 3.142, -0.0)
ob_model_frame_bar_r_005.hide_select = True
ob_model_frame_bar_r_005.lineart.crease_threshold = 0.0
ob_mirrorleftright_001.location = (-5.0, 0.0, 0.0)
ob_mirrorleftright_001.rotation_euler = (-1.571, 0.0, 3.142)
ob_mirrorleftright_001.empty_display_type = 'ARROWS'
ob_mirrorleftright_001.empty_display_size = 2.5
ob_mirrorleftright_001.empty_image_offset = (0.0, 0.0)
ob_mirrorleftright_001.show_in_front = True
ob_mirrorleftright_001.lineart.crease_threshold = 0.0
ob_model_frame_bar_h_016.parent = ob_mirrorleftright_001
ob_model_frame_bar_h_016.location = (0.0, 0.0, 0.0)
ob_model_frame_bar_h_016.hide_select = True
ob_model_frame_bar_h_016.lineart.crease_threshold = 0.0
ob_model_frame_joint_hr_004.parent = ob_mirrorleftright_001
ob_model_frame_joint_hr_004.location = (2.4, 0.0, 0.0)
ob_model_frame_joint_hr_004.rotation_euler = (-1.571, 0.0, 3.142)
ob_model_frame_joint_hr_004.hide_select = True
ob_model_frame_joint_hr_004.lineart.crease_threshold = 0.0
ob_model_bezel_bar_r_004.parent = ob_mirrorleftright_001
ob_model_bezel_bar_r_004.location = (2.4, 0.0, 0.0)
ob_model_bezel_bar_r_004.rotation_euler = (1.571, 3.142, 0.0)
ob_model_bezel_bar_r_004.hide_select = True
ob_model_bezel_bar_r_004.lineart.crease_threshold = 0.0
ob_model_bezel_bar_h_016.parent = ob_mirrorleftright_001
ob_model_bezel_bar_h_016.location = (0.0, 0.0, 0.0)
ob_model_bezel_bar_h_016.hide_select = True
ob_model_bezel_bar_h_016.lineart.crease_threshold = 0.0
ob_model_bezel_joint_hr_004.parent = ob_mirrorleftright_001
ob_model_bezel_joint_hr_004.location = (2.4, 0.0, 0.0)
ob_model_bezel_joint_hr_004.rotation_euler = (-1.571, 0.0, 3.142)
ob_model_bezel_joint_hr_004.hide_select = True
ob_model_bezel_joint_hr_004.lineart.crease_threshold = 0.0
ob_model_pane_2edgeright_0corner_003.parent = ob_mirrorleftright_001
ob_model_pane_2edgeright_0corner_003.location = (0.0, 0.0, 0.0)
ob_model_pane_2edgeright_0corner_003.hide_select = True
ob_model_pane_2edgeright_0corner_003.lineart.crease_threshold = 0.0
ob_model_bezel_outerjoint_hd_006.parent = ob_mirrorleftright_001
ob_model_bezel_outerjoint_hd_006.location = (0.0, 0.0, 0.0)
ob_model_bezel_outerjoint_hd_006.hide_select = True
ob_model_bezel_outerjoint_hd_006.lineart.crease_threshold = 0.0
ob_model_frame_outerjoint_hd_006.parent = ob_mirrorleftright_001
ob_model_frame_outerjoint_hd_006.location = (0.0, 0.0, 0.0)
ob_model_frame_outerjoint_hd_006.hide_select = True
ob_model_frame_outerjoint_hd_006.lineart.crease_threshold = 0.0
ob_model_frame_bar_r_004.parent = ob_mirrorleftright_001
ob_model_frame_bar_r_004.location = (2.4, 0.0, 0.0)
ob_model_frame_bar_r_004.rotation_euler = (1.571, 3.142, -0.0)
ob_model_frame_bar_r_004.hide_select = True
ob_model_frame_bar_r_004.lineart.crease_threshold = 0.0
ob_constr_frame_outerjoint_hr_004.location = (2.4, 0.0, 0.0)
ob_constr_frame_outerjoint_hr_004.rotation_euler = (-1.571, 0.0, 3.142)
ob_constr_frame_outerjoint_hr_004.lineart.crease_threshold = 0.0
ob_constr_pane_004.location = (0.0, 0.0, 0.0)
ob_constr_pane_004.lineart.crease_threshold = 0.0
ob_constr_frame_bar_h_004.location = (0.0, 0.0, 0.0)
ob_constr_frame_bar_h_004.rotation_euler = (3.142, 0.0, 0.0)
ob_constr_frame_bar_h_004.lineart.crease_threshold = 0.0
ob_constr_frame_bar_d_004.location = (0.0, 0.0, 0.0)
ob_constr_frame_bar_d_004.lineart.crease_threshold = 0.0

# ---- collection membership
col_collection_1_004.objects.link(ob_model_bezel_outerjoint_hr_004)
col_collection_1_004.objects.link(ob_model_frame_outerjoint_hr_004)
col_collection_1_004.objects.link(ob_model_pane_2edgebottom_0corner_004)
col_collection_1_004.objects.link(ob_model_bezel_bar_h_004)
col_collection_1_004.objects.link(ob_model_bezel_bar_d_004)
col_collection_1_004.objects.link(ob_model_frame_bar_h_004)
col_collection_1_004.objects.link(ob_model_frame_bar_d_004)
col_collection_1_004.objects.link(ob_model_frame_joint_hd_004)
col_collection_1_004.objects.link(ob_model_bezel_joint_hd_004)
col_collection_2_004.objects.link(ob_collision_006)
col_collection_3_004.objects.link(ob_mountpoint_004)
col_collection_4.objects.link(ob_mirrorfrontback_001)
col_collection_4.objects.link(ob_model_frame_bar_h_014)
col_collection_4.objects.link(ob_model_frame_joint_hr_002)
col_collection_4.objects.link(ob_model_bezel_bar_r_002)
col_collection_4.objects.link(ob_model_bezel_bar_h_014)
col_collection_4.objects.link(ob_model_bezel_joint_hr_002)
col_collection_4.objects.link(ob_model_pane_2edgeright_0corner_001)
col_collection_4.objects.link(ob_model_bezel_outerjoint_hd_001)
col_collection_4.objects.link(ob_model_frame_outerjoint_hd_001)
col_collection_4.objects.link(ob_model_frame_bar_r_002)
col_collection_4.objects.link(ob_mirrortopbottom_001)
col_collection_4.objects.link(ob_model_frame_bar_h_017)
col_collection_4.objects.link(ob_model_frame_joint_hr_007)
col_collection_4.objects.link(ob_model_bezel_bar_r_007)
col_collection_4.objects.link(ob_model_bezel_bar_h_017)
col_collection_4.objects.link(ob_model_bezel_joint_hr_007)
col_collection_4.objects.link(ob_model_pane_2edgeright_0corner_004)
col_collection_4.objects.link(ob_model_bezel_outerjoint_hd_009)
col_collection_4.objects.link(ob_model_frame_outerjoint_hd_009)
col_collection_4.objects.link(ob_model_frame_bar_r_005)
col_collection_4.objects.link(ob_mirrorleftright_001)
col_collection_4.objects.link(ob_model_frame_bar_h_016)
col_collection_4.objects.link(ob_model_frame_joint_hr_004)
col_collection_4.objects.link(ob_model_bezel_bar_r_004)
col_collection_4.objects.link(ob_model_bezel_bar_h_016)
col_collection_4.objects.link(ob_model_bezel_joint_hr_004)
col_collection_4.objects.link(ob_model_pane_2edgeright_0corner_003)
col_collection_4.objects.link(ob_model_bezel_outerjoint_hd_006)
col_collection_4.objects.link(ob_model_frame_outerjoint_hd_006)
col_collection_4.objects.link(ob_model_frame_bar_r_004)
col_collection_11_004.objects.link(ob_constr_frame_outerjoint_hr_004)
col_collection_11_004.objects.link(ob_constr_pane_004)
col_collection_11_004.objects.link(ob_constr_frame_bar_h_004)
col_collection_11_004.objects.link(ob_constr_frame_bar_d_004)
col_collection_12_004.objects.link(ob_model_bezel_outerjoint_hr_004)
col_collection_12_004.objects.link(ob_model_frame_outerjoint_hr_004)
col_collection_12_004.objects.link(ob_constr_pane_004)
col_collection_12_004.objects.link(ob_model_bezel_bar_h_004)
col_collection_12_004.objects.link(ob_model_bezel_bar_d_004)
col_collection_12_004.objects.link(ob_model_frame_bar_h_004)
col_collection_12_004.objects.link(ob_model_frame_bar_d_004)
col_collection_12_004.objects.link(ob_model_frame_joint_hd_004)
col_collection_12_004.objects.link(ob_model_bezel_joint_hd_004)

# ---- scene / render settings (as saved in the file)
scene.frame_start = 1; scene.frame_end = 250; scene.frame_set(1)
scene.render.engine = 'CYCLES'
scene.render.resolution_percentage = 50
scene.render.fps = 30
scene.render.dither_intensity = 0.0
scene.cycles.use_denoising = False
scene.cycles.samples = 10
scene.cycles.sampling_pattern = 'TABULATED_SOBOL'
scene.cycles.light_sampling_threshold = 0.0
scene.cycles.use_adaptive_sampling = False
scene.cycles.use_light_tree = False
scene.cycles.blur_glossy = 0.0
scene.cycles.pixel_filter_type = 'GAUSSIAN'
scene.cycles.sample_clamp_indirect = 0.0
scene.view_settings.view_transform = 'Standard'
bpy.context.view_layer.update()

# ---- added for rendering (the .blend has no active camera and no usable light): camera, sun
cam_auto = bpy.data.cameras.new('AutoCamera')
cam_auto.lens = 50.0
cam_auto.sensor_width = 36.0
cam_auto.clip_end = 1000.0
ob_auto_camera = bpy.data.objects.new('AutoCamera', cam_auto)
scene.collection.objects.link(ob_auto_camera)
ob_auto_camera.location = (9.5843, -11.9832, 12.1234)
ob_auto_camera.rotation_euler = (1.09748, -7.21219e-08, 0.694738)
scene.camera = ob_auto_camera
light_auto_sun = bpy.data.lights.new('AutoSun', 'SUN')
light_auto_sun.energy = 3.0
light_auto_sun.angle = 0.0523599
ob_auto_sun = bpy.data.objects.new('AutoSun', light_auto_sun)
scene.collection.objects.link(ob_auto_sun)
ob_auto_sun.rotation_euler = (0.872665, 0.174533, 0.523599)
bpy.context.view_layer.update()
